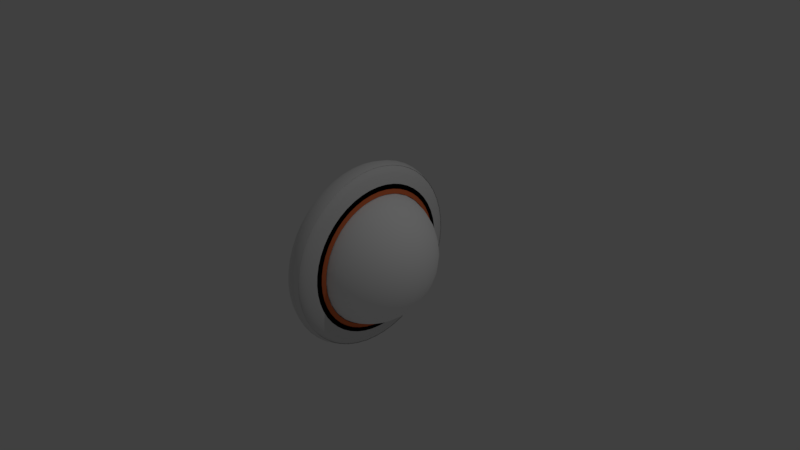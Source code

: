 # Source: circle5.blend  (saved by Blender 2.79.0; exported with 4.5.12 LTS)
import bpy
from mathutils import Matrix  # noqa: F401  (used for matrix-valued properties, if any)

bpy.ops.wm.read_factory_settings(use_empty=True)
scene = bpy.context.scene
scene.name = 'Scene'

# ---- collections
col_collection_1 = bpy.data.collections.new('Collection 1'); scene.collection.children.link(col_collection_1)

# ---- materials (node trees are filled in below, after node groups)
mat_material_005 = bpy.data.materials.new('Material.005')
mat_material_005.alpha_threshold = 0.0
mat_material_005.use_transparent_shadow = False
mat_material_005.roughness = 0.5
mat_material_004 = bpy.data.materials.new('Material.004')
mat_material_004.alpha_threshold = 0.0
mat_material_004.use_transparent_shadow = False
mat_material_004.diffuse_color = (0.0, 0.0, 0.0, 1.0)
mat_material_004.roughness = 0.5
mat_material_001 = bpy.data.materials.new('Material.001')
mat_material_001.alpha_threshold = 0.0
mat_material_001.use_transparent_shadow = False
mat_material_001.diffuse_color = (0.8, 0.1794, 0.06236, 1.0)
mat_material_001.roughness = 0.5
mat_material_002 = bpy.data.materials.new('Material.002')
mat_material_002.alpha_threshold = 0.0
mat_material_002.use_transparent_shadow = False
mat_material_002.diffuse_color = (1.0, 1.0, 1.0, 1.0)
mat_material_002.roughness = 0.5

# ---- material node trees

# ---- world
world_world = bpy.data.worlds.new('World'); scene.world = world_world
world_world.color = (0.05088, 0.05088, 0.05088)
world_world.use_sun_shadow = False
world_world.sun_shadow_jitter_overblur = 0.0
world_world.cycles.sampling_method = 'MANUAL'

# ---- cameras
cam_camera = bpy.data.cameras.new('Camera')
cam_camera.clip_end = 100.0
cam_camera.lens = 35.0
cam_camera.sensor_width = 32.0
cam_camera.sensor_height = 18.0
cam_camera.ortho_scale = 7.314
cam_camera.dof.focus_distance = 0.0
cam_camera.dof.aperture_fstop = 128.0

# ---- lights
light_lamp = bpy.data.lights.new('Lamp', 'POINT')
light_lamp.transmission_factor = 0.0
light_lamp.cutoff_distance = 30.0
light_lamp.energy = 100.0
light_lamp.shadow_buffer_clip_start = 1.001
light_lamp.shadow_soft_size = 0.1
light_lamp.shadow_maximum_resolution = 0.006
light_lamp.use_absolute_resolution = True

# ---- meshes
me_torus_006 = bpy.data.meshes.new('Torus.006')
me_torus_006.from_pydata([(1.25, 0.0, 0.0), (1.217, 0.0, 0.125), (1.125, 0.0, 0.2165), (1.0, 0.0, 0.25), (1.217, 0.0, -0.125), (1.239, 0.1632, 0.0), (1.206, 0.1588, 0.125), (1.115, 0.1468, 0.2165), (0.9914, 0.1305, 0.25), (1.206, 0.1588, -0.125), (1.207, 0.3235, 0.0), (1.175, 0.3149, 0.125), (1.087, 0.2912, 0.2165), (0.9659, 0.2588, 0.25), (1.175, 0.3149, -0.125), (1.155, 0.4784, 0.0), (1.124, 0.4655, 0.125), (1.039, 0.4305, 0.2165), (0.9239, 0.3827, 0.25), (1.124, 0.4655, -0.125), (1.083, 0.625, 0.0), (1.054, 0.6083, 0.125), (0.9743, 0.5625, 0.2165), (0.866, 0.5, 0.25), (1.054, 0.6083, -0.125), (0.9917, 0.761, 0.0), (0.9651, 0.7406, 0.125), (0.8925, 0.6849, 0.2165), (0.7934, 0.6088, 0.25), (0.9651, 0.7406, -0.125), (0.8839, 0.8839, 0.0), (0.8602, 0.8602, 0.125), (0.7955, 0.7955, 0.2165), (0.7071, 0.7071, 0.25), (0.8602, 0.8602, -0.125), (0.761, 0.9917, 0.0), (0.7406, 0.9651, 0.125), (0.6849, 0.8925, 0.2165), (0.6088, 0.7934, 0.25), (0.7406, 0.9651, -0.125), (0.625, 1.083, 0.0), (0.6083, 1.054, 0.125), (0.5625, 0.9743, 0.2165), (0.5, 0.866, 0.25), (0.6083, 1.054, -0.125), (0.4784, 1.155, 0.0), (0.4655, 1.124, 0.125), (0.4305, 1.039, 0.2165), (0.3827, 0.9239, 0.25), (0.4655, 1.124, -0.125), (0.3235, 1.207, 0.0), (0.3149, 1.175, 0.125), (0.2912, 1.087, 0.2165), (0.2588, 0.9659, 0.25), (0.3149, 1.175, -0.125), (0.1632, 1.239, 0.0), (0.1588, 1.206, 0.125), (0.1468, 1.115, 0.2165), (0.1305, 0.9914, 0.25), (0.1588, 1.206, -0.125), (9.437e-08, 1.25, 0.0), (9.184e-08, 1.217, 0.125), (8.494e-08, 1.125, 0.2165), (7.55e-08, 1.0, 0.25), (9.184e-08, 1.217, -0.125), (-0.1632, 1.239, 0.0), (-0.1588, 1.206, 0.125), (-0.1468, 1.115, 0.2165), (-0.1305, 0.9914, 0.25), (-0.1588, 1.206, -0.125), (-0.3235, 1.207, 0.0), (-0.3149, 1.175, 0.125), (-0.2912, 1.087, 0.2165), (-0.2588, 0.9659, 0.25), (-0.3149, 1.175, -0.125), (-0.4784, 1.155, 0.0), (-0.4655, 1.124, 0.125), (-0.4305, 1.039, 0.2165), (-0.3827, 0.9239, 0.25), (-0.4655, 1.124, -0.125), (-0.625, 1.083, 0.0), (-0.6083, 1.054, 0.125), (-0.5625, 0.9743, 0.2165), (-0.5, 0.866, 0.25), (-0.6083, 1.054, -0.125), (-0.761, 0.9917, 0.0), (-0.7406, 0.9651, 0.125), (-0.6849, 0.8925, 0.2165), (-0.6088, 0.7934, 0.25), (-0.7406, 0.9651, -0.125), (-0.8839, 0.8839, 0.0), (-0.8602, 0.8602, 0.125), (-0.7955, 0.7955, 0.2165), (-0.7071, 0.7071, 0.25), (-0.8602, 0.8602, -0.125), (-0.9917, 0.761, 0.0), (-0.9651, 0.7406, 0.125), (-0.8925, 0.6849, 0.2165), (-0.7934, 0.6088, 0.25), (-0.9651, 0.7406, -0.125), (-1.083, 0.625, 0.0), (-1.054, 0.6083, 0.125), (-0.9743, 0.5625, 0.2165), (-0.866, 0.5, 0.25), (-1.054, 0.6083, -0.125), (-1.155, 0.4784, 0.0), (-1.124, 0.4655, 0.125), (-1.039, 0.4305, 0.2165), (-0.9239, 0.3827, 0.25), (-1.124, 0.4655, -0.125), (-1.207, 0.3235, 0.0), (-1.175, 0.3149, 0.125), (-1.087, 0.2912, 0.2165), (-0.9659, 0.2588, 0.25), (-1.175, 0.3149, -0.125), (-1.239, 0.1632, 0.0), (-1.206, 0.1588, 0.125), (-1.115, 0.1468, 0.2165), (-0.9914, 0.1305, 0.25), (-1.206, 0.1588, -0.125), (-1.25, 1.093e-07, 0.0), (-1.217, 1.064e-07, 0.125), (-1.125, 9.835e-08, 0.2165), (-1.0, 8.742e-08, 0.25), (-1.217, 1.064e-07, -0.125), (-1.239, -0.1632, 0.0), (-1.206, -0.1588, 0.125), (-1.115, -0.1468, 0.2165), (-0.9914, -0.1305, 0.25), (-1.206, -0.1588, -0.125), (-1.207, -0.3235, 0.0), (-1.175, -0.3149, 0.125), (-1.087, -0.2912, 0.2165), (-0.9659, -0.2588, 0.25), (-1.175, -0.3149, -0.125), (-1.155, -0.4784, 0.0), (-1.124, -0.4655, 0.125), (-1.039, -0.4305, 0.2165), (-0.9239, -0.3827, 0.25), (-1.124, -0.4655, -0.125), (-1.083, -0.625, 0.0), (-1.054, -0.6083, 0.125), (-0.9743, -0.5625, 0.2165), (-0.866, -0.5, 0.25), (-1.054, -0.6083, -0.125), (-0.9917, -0.761, 0.0), (-0.9651, -0.7406, 0.125), (-0.8925, -0.6849, 0.2165), (-0.7934, -0.6088, 0.25), (-0.9651, -0.7406, -0.125), (-0.8839, -0.8839, 0.0), (-0.8602, -0.8602, 0.125), (-0.7955, -0.7955, 0.2165), (-0.7071, -0.7071, 0.25), (-0.8602, -0.8602, -0.125), (-0.761, -0.9917, 0.0), (-0.7406, -0.9651, 0.125), (-0.6849, -0.8925, 0.2165), (-0.6088, -0.7934, 0.25), (-0.7406, -0.9651, -0.125), (-0.625, -1.083, 0.0), (-0.6083, -1.054, 0.125), (-0.5625, -0.9743, 0.2165), (-0.5, -0.866, 0.25), (-0.6083, -1.054, -0.125), (-0.4784, -1.155, 0.0), (-0.4655, -1.124, 0.125), (-0.4305, -1.039, 0.2165), (-0.3827, -0.9239, 0.25), (-0.4655, -1.124, -0.125), (-0.3235, -1.207, 0.0), (-0.3149, -1.175, 0.125), (-0.2912, -1.087, 0.2165), (-0.2588, -0.9659, 0.25), (-0.3149, -1.175, -0.125), (-0.1632, -1.239, 0.0), (-0.1588, -1.206, 0.125), (-0.1468, -1.115, 0.2165), (-0.1305, -0.9914, 0.25), (-0.1588, -1.206, -0.125), (9.437e-08, -1.25, 0.0), (9.184e-08, -1.217, 0.125), (8.494e-08, -1.125, 0.2165), (7.55e-08, -1.0, 0.25), (9.184e-08, -1.217, -0.125), (0.1632, -1.239, 0.0), (0.1588, -1.206, 0.125), (0.1468, -1.115, 0.2165), (0.1305, -0.9914, 0.25), (0.1588, -1.206, -0.125), (0.3235, -1.207, 0.0), (0.3149, -1.175, 0.125), (0.2912, -1.087, 0.2165), (0.2588, -0.9659, 0.25), (0.3149, -1.175, -0.125), (0.4784, -1.155, 0.0), (0.4655, -1.124, 0.125), (0.4305, -1.039, 0.2165), (0.3827, -0.9239, 0.25), (0.4655, -1.124, -0.125), (0.625, -1.083, 0.0), (0.6083, -1.054, 0.125), (0.5625, -0.9743, 0.2165), (0.5, -0.866, 0.25), (0.6083, -1.054, -0.125), (0.761, -0.9917, 0.0), (0.7406, -0.9651, 0.125), (0.6849, -0.8925, 0.2165), (0.6088, -0.7934, 0.25), (0.7406, -0.9651, -0.125), (0.8839, -0.8839, 0.0), (0.8602, -0.8602, 0.125), (0.7955, -0.7955, 0.2165), (0.7071, -0.7071, 0.25), (0.8602, -0.8602, -0.125), (0.9917, -0.761, 0.0), (0.9651, -0.7406, 0.125), (0.8925, -0.6849, 0.2165), (0.7934, -0.6088, 0.25), (0.9651, -0.7406, -0.125), (1.083, -0.625, 0.0), (1.054, -0.6083, 0.125), (0.9743, -0.5625, 0.2165), (0.866, -0.5, 0.25), (1.054, -0.6083, -0.125), (1.155, -0.4784, 0.0), (1.124, -0.4655, 0.125), (1.039, -0.4305, 0.2165), (0.9239, -0.3827, 0.25), (1.124, -0.4655, -0.125), (1.207, -0.3235, 0.0), (1.175, -0.3149, 0.125), (1.087, -0.2912, 0.2165), (0.9659, -0.2588, 0.25), (1.175, -0.3149, -0.125), (1.239, -0.1632, 0.0), (1.206, -0.1588, 0.125), (1.115, -0.1468, 0.2165), (0.9914, -0.1305, 0.25), (1.206, -0.1588, -0.125), (1.175, 0.0, 0.0), (1.144, 0.0, 0.1333), (1.058, 0.0, 0.2309), (0.94, 0.0, 0.2667), (1.144, 0.0, -0.1333), (1.165, 0.1534, 0.0), (1.134, 0.1493, 0.1333), (1.048, 0.138, 0.2309), (0.932, 0.1227, 0.2667), (1.134, 0.1493, -0.1333), (1.135, 0.3041, 0.0), (1.105, 0.296, 0.1333), (1.021, 0.2737, 0.2309), (0.908, 0.2433, 0.2667), (1.105, 0.296, -0.1333), (1.086, 0.4497, 0.0), (1.056, 0.4376, 0.1333), (0.977, 0.4047, 0.2309), (0.8684, 0.3597, 0.2667), (1.056, 0.4376, -0.1333), (1.018, 0.5875, 0.0), (0.9903, 0.5718, 0.1333), (0.9158, 0.5288, 0.2309), (0.8141, 0.47, 0.2667), (0.9903, 0.5718, -0.1333), (0.9322, 0.7153, 0.0), (0.9072, 0.6961, 0.1333), (0.839, 0.6438, 0.2309), (0.7458, 0.5722, 0.2667), (0.9072, 0.6961, -0.1333), (0.8309, 0.8309, 0.0), (0.8086, 0.8086, 0.1333), (0.7478, 0.7478, 0.2309), (0.6647, 0.6647, 0.2667), (0.8086, 0.8086, -0.1333), (0.7153, 0.9322, 0.0), (0.6961, 0.9072, 0.1333), (0.6438, 0.839, 0.2309), (0.5722, 0.7458, 0.2667), (0.6961, 0.9072, -0.1333), (0.5875, 1.018, 0.0), (0.5718, 0.9903, 0.1333), (0.5287, 0.9158, 0.2309), (0.47, 0.8141, 0.2667), (0.5718, 0.9903, -0.1333), (0.4497, 1.086, 0.0), (0.4376, 1.056, 0.1333), (0.4047, 0.977, 0.2309), (0.3597, 0.8684, 0.2667), (0.4376, 1.056, -0.1333), (0.3041, 1.135, 0.0), (0.296, 1.105, 0.1333), (0.2737, 1.021, 0.2309), (0.2433, 0.908, 0.2667), (0.296, 1.105, -0.1333), (0.1534, 1.165, 0.0), (0.1493, 1.134, 0.1333), (0.138, 1.048, 0.2309), (0.1227, 0.932, 0.2667), (0.1493, 1.134, -0.1333), (8.871e-08, 1.175, 0.0), (8.633e-08, 1.144, 0.1333), (7.984e-08, 1.058, 0.2309), (7.097e-08, 0.94, 0.2667), (8.633e-08, 1.144, -0.1333), (-0.1534, 1.165, 0.0), (-0.1493, 1.134, 0.1333), (-0.138, 1.048, 0.2309), (-0.1227, 0.932, 0.2667), (-0.1493, 1.134, -0.1333), (-0.3041, 1.135, 0.0), (-0.296, 1.105, 0.1333), (-0.2737, 1.021, 0.2309), (-0.2433, 0.908, 0.2667), (-0.296, 1.105, -0.1333), (-0.4497, 1.086, 0.0), (-0.4376, 1.056, 0.1333), (-0.4047, 0.977, 0.2309), (-0.3597, 0.8684, 0.2667), (-0.4376, 1.056, -0.1333), (-0.5875, 1.018, 0.0), (-0.5718, 0.9903, 0.1333), (-0.5287, 0.9158, 0.2309), (-0.47, 0.8141, 0.2667), (-0.5718, 0.9903, -0.1333), (-0.7153, 0.9322, 0.0), (-0.6961, 0.9072, 0.1333), (-0.6438, 0.839, 0.2309), (-0.5722, 0.7458, 0.2667), (-0.6961, 0.9072, -0.1333), (-0.8309, 0.8309, 0.0), (-0.8086, 0.8086, 0.1333), (-0.7478, 0.7478, 0.2309), (-0.6647, 0.6647, 0.2667), (-0.8086, 0.8086, -0.1333), (-0.9322, 0.7153, 0.0), (-0.9072, 0.6961, 0.1333), (-0.839, 0.6438, 0.2309), (-0.7458, 0.5722, 0.2667), (-0.9072, 0.6961, -0.1333), (-1.018, 0.5875, 0.0), (-0.9903, 0.5718, 0.1333), (-0.9158, 0.5288, 0.2309), (-0.8141, 0.47, 0.2667), (-0.9903, 0.5718, -0.1333), (-1.086, 0.4497, 0.0), (-1.056, 0.4376, 0.1333), (-0.977, 0.4047, 0.2309), (-0.8684, 0.3597, 0.2667), (-1.056, 0.4376, -0.1333), (-1.135, 0.3041, 0.0), (-1.105, 0.296, 0.1333), (-1.021, 0.2737, 0.2309), (-0.908, 0.2433, 0.2667), (-1.105, 0.296, -0.1333), (-1.165, 0.1534, 0.0), (-1.134, 0.1493, 0.1333), (-1.048, 0.138, 0.2309), (-0.932, 0.1227, 0.2667), (-1.134, 0.1493, -0.1333), (-1.175, 1.027e-07, 0.0), (-1.144, 9.997e-08, 0.1333), (-1.058, 9.245e-08, 0.2309), (-0.94, 8.218e-08, 0.2667), (-1.144, 9.997e-08, -0.1333), (-1.165, -0.1534, 0.0), (-1.134, -0.1493, 0.1333), (-1.048, -0.138, 0.2309), (-0.932, -0.1227, 0.2667), (-1.134, -0.1493, -0.1333), (-1.135, -0.3041, 0.0), (-1.105, -0.296, 0.1333), (-1.021, -0.2737, 0.2309), (-0.908, -0.2433, 0.2667), (-1.105, -0.296, -0.1333), (-1.086, -0.4497, 0.0), (-1.056, -0.4376, 0.1333), (-0.977, -0.4047, 0.2309), (-0.8684, -0.3597, 0.2667), (-1.056, -0.4376, -0.1333), (-1.018, -0.5875, 0.0), (-0.9903, -0.5718, 0.1333), (-0.9158, -0.5287, 0.2309), (-0.8141, -0.47, 0.2667), (-0.9903, -0.5718, -0.1333), (-0.9322, -0.7153, 0.0), (-0.9072, -0.6961, 0.1333), (-0.839, -0.6438, 0.2309), (-0.7458, -0.5722, 0.2667), (-0.9072, -0.6961, -0.1333), (-0.8309, -0.8309, 0.0), (-0.8086, -0.8086, 0.1333), (-0.7478, -0.7478, 0.2309), (-0.6647, -0.6647, 0.2667), (-0.8086, -0.8086, -0.1333), (-0.7153, -0.9322, 0.0), (-0.6961, -0.9072, 0.1333), (-0.6438, -0.839, 0.2309), (-0.5722, -0.7458, 0.2667), (-0.6961, -0.9072, -0.1333), (-0.5875, -1.018, 0.0), (-0.5718, -0.9903, 0.1333), (-0.5287, -0.9158, 0.2309), (-0.47, -0.8141, 0.2667), (-0.5718, -0.9903, -0.1333), (-0.4497, -1.086, 0.0), (-0.4376, -1.056, 0.1333), (-0.4047, -0.977, 0.2309), (-0.3597, -0.8684, 0.2667), (-0.4376, -1.056, -0.1333), (-0.3041, -1.135, 0.0), (-0.296, -1.105, 0.1333), (-0.2737, -1.021, 0.2309), (-0.2433, -0.908, 0.2667), (-0.296, -1.105, -0.1333), (-0.1534, -1.165, 0.0), (-0.1493, -1.134, 0.1333), (-0.138, -1.048, 0.2309), (-0.1227, -0.932, 0.2667), (-0.1493, -1.134, -0.1333), (8.871e-08, -1.175, 0.0), (8.633e-08, -1.144, 0.1333), (7.984e-08, -1.058, 0.2309), (7.097e-08, -0.94, 0.2667), (8.633e-08, -1.144, -0.1333), (0.1534, -1.165, 0.0), (0.1493, -1.134, 0.1333), (0.138, -1.048, 0.2309), (0.1227, -0.932, 0.2667), (0.1493, -1.134, -0.1333), (0.3041, -1.135, 0.0), (0.296, -1.105, 0.1333), (0.2737, -1.021, 0.2309), (0.2433, -0.908, 0.2667), (0.296, -1.105, -0.1333), (0.4497, -1.086, 0.0), (0.4376, -1.056, 0.1333), (0.4047, -0.977, 0.2309), (0.3597, -0.8684, 0.2667), (0.4376, -1.056, -0.1333), (0.5875, -1.018, 0.0), (0.5718, -0.9903, 0.1333), (0.5287, -0.9158, 0.2309), (0.47, -0.8141, 0.2667), (0.5718, -0.9903, -0.1333), (0.7153, -0.9322, 0.0), (0.6961, -0.9072, 0.1333), (0.6438, -0.839, 0.2309), (0.5722, -0.7458, 0.2667), (0.6961, -0.9072, -0.1333), (0.8309, -0.8309, 0.0), (0.8086, -0.8086, 0.1333), (0.7478, -0.7478, 0.2309), (0.6647, -0.6647, 0.2667), (0.8086, -0.8086, -0.1333), (0.9322, -0.7153, 0.0), (0.9072, -0.6961, 0.1333), (0.839, -0.6438, 0.2309), (0.7458, -0.5722, 0.2667), (0.9072, -0.6961, -0.1333), (1.018, -0.5875, 0.0), (0.9903, -0.5718, 0.1333), (0.9158, -0.5288, 0.2309), (0.8141, -0.47, 0.2667), (0.9903, -0.5718, -0.1333), (1.086, -0.4497, 0.0), (1.056, -0.4376, 0.1333), (0.977, -0.4047, 0.2309), (0.8684, -0.3597, 0.2667), (1.056, -0.4376, -0.1333), (1.135, -0.3041, 0.0), (1.105, -0.296, 0.1333), (1.021, -0.2737, 0.2309), (0.908, -0.2433, 0.2667), (1.105, -0.296, -0.1333), (1.165, -0.1534, 0.0), (1.134, -0.1493, 0.1333), (1.048, -0.138, 0.2309), (0.932, -0.1227, 0.2667), (1.134, -0.1493, -0.1333), (1.1, 0.0, -4.441e-15), (1.071, 0.0, 0.1417), (0.99, 0.0, 0.2454), (0.88, 0.0, 0.2833), (1.071, 0.0, -0.1417), (1.091, 0.1436, -4.403e-15), (1.061, 0.1397, 0.1417), (0.9815, 0.1292, 0.2454), (0.8725, 0.1149, 0.2833), (1.061, 0.1397, -0.1417), (1.063, 0.2847, -4.29e-15), (1.034, 0.2771, 0.1417), (0.9563, 0.2562, 0.2454), (0.85, 0.2278, 0.2833), (1.034, 0.2771, -0.1417), (1.016, 0.421, -4.103e-15), (0.989, 0.4097, 0.1417), (0.9146, 0.3789, 0.2454), (0.813, 0.3368, 0.2833), (0.989, 0.4097, -0.1417), (0.9526, 0.55, -3.846e-15), (0.9271, 0.5353, 0.1417), (0.8574, 0.495, 0.2454), (0.7621, 0.44, 0.2833), (0.9271, 0.5353, -0.1417), (0.8727, 0.6696, -3.523e-15), (0.8493, 0.6517, 0.1417), (0.7854, 0.6027, 0.2454), (0.6982, 0.5357, 0.2833), (0.8493, 0.6517, -0.1417), (0.7778, 0.7778, -3.14e-15), (0.757, 0.757, 0.1417), (0.7, 0.7, 0.2454), (0.6223, 0.6223, 0.2833), (0.757, 0.757, -0.1417), (0.6696, 0.8727, -2.703e-15), (0.6517, 0.8493, 0.1417), (0.6027, 0.7854, 0.2454), (0.5357, 0.6982, 0.2833), (0.6517, 0.8493, -0.1417), (0.55, 0.9526, -2.22e-15), (0.5353, 0.9271, 0.1417), (0.495, 0.8574, 0.2454), (0.44, 0.7621, 0.2833), (0.5353, 0.9271, -0.1417), (0.421, 1.016, -1.699e-15), (0.4097, 0.989, 0.1417), (0.3789, 0.9146, 0.2454), (0.3368, 0.813, 0.2833), (0.4097, 0.989, -0.1417), (0.2847, 1.063, -1.149e-15), (0.2771, 1.034, 0.1417), (0.2562, 0.9563, 0.2454), (0.2278, 0.85, 0.2833), (0.2771, 1.034, -0.1417), (0.1436, 1.091, -5.797e-16), (0.1397, 1.061, 0.1417), (0.1292, 0.9815, 0.2454), (0.1149, 0.8725, 0.2833), (0.1397, 1.061, -0.1417), (8.305e-08, 1.1, -3.353e-22), (8.082e-08, 1.071, 0.1417), (7.474e-08, 0.99, 0.2454), (6.644e-08, 0.88, 0.2833), (8.082e-08, 1.071, -0.1417), (-0.1436, 1.091, 5.797e-16), (-0.1397, 1.061, 0.1417), (-0.1292, 0.9815, 0.2454), (-0.1149, 0.8725, 0.2833), (-0.1397, 1.061, -0.1417), (-0.2847, 1.063, 1.149e-15), (-0.2771, 1.034, 0.1417), (-0.2562, 0.9563, 0.2454), (-0.2278, 0.85, 0.2833), (-0.2771, 1.034, -0.1417), (-0.421, 1.016, 1.699e-15), (-0.4097, 0.989, 0.1417), (-0.3789, 0.9146, 0.2454), (-0.3368, 0.813, 0.2833), (-0.4097, 0.989, -0.1417), (-0.55, 0.9526, 2.22e-15), (-0.5353, 0.9271, 0.1417), (-0.495, 0.8574, 0.2454), (-0.44, 0.7621, 0.2833), (-0.5353, 0.9271, -0.1417), (-0.6696, 0.8727, 2.703e-15), (-0.6517, 0.8493, 0.1417), (-0.6027, 0.7854, 0.2454), (-0.5357, 0.6982, 0.2833), (-0.6517, 0.8493, -0.1417), (-0.7778, 0.7778, 3.14e-15), (-0.757, 0.757, 0.1417), (-0.7, 0.7, 0.2454), (-0.6223, 0.6223, 0.2833), (-0.757, 0.757, -0.1417), (-0.8727, 0.6696, 3.523e-15), (-0.8493, 0.6517, 0.1417), (-0.7854, 0.6027, 0.2454), (-0.6982, 0.5357, 0.2833), (-0.8493, 0.6517, -0.1417), (-0.9526, 0.55, 3.846e-15), (-0.9271, 0.5353, 0.1417), (-0.8574, 0.495, 0.2454), (-0.7621, 0.44, 0.2833), (-0.9271, 0.5353, -0.1417), (-1.016, 0.421, 4.103e-15), (-0.989, 0.4097, 0.1417), (-0.9146, 0.3789, 0.2454), (-0.813, 0.3368, 0.2833), (-0.989, 0.4097, -0.1417), (-1.063, 0.2847, 4.29e-15), (-1.034, 0.2771, 0.1417), (-0.9563, 0.2562, 0.2454), (-0.85, 0.2278, 0.2833), (-1.034, 0.2771, -0.1417), (-1.091, 0.1436, 4.403e-15), (-1.061, 0.1397, 0.1417), (-0.9815, 0.1292, 0.2454), (-0.8725, 0.1149, 0.2833), (-1.061, 0.1397, -0.1417), (-1.1, 9.617e-08, 4.441e-15), (-1.071, 9.359e-08, 0.1417), (-0.99, 8.655e-08, 0.2454), (-0.88, 7.693e-08, 0.2833), (-1.071, 9.359e-08, -0.1417), (-1.091, -0.1436, 4.403e-15), (-1.061, -0.1397, 0.1417), (-0.9815, -0.1292, 0.2454), (-0.8725, -0.1149, 0.2833), (-1.061, -0.1397, -0.1417), (-1.063, -0.2847, 4.29e-15), (-1.034, -0.2771, 0.1417), (-0.9563, -0.2562, 0.2454), (-0.85, -0.2278, 0.2833), (-1.034, -0.2771, -0.1417), (-1.016, -0.421, 4.103e-15), (-0.989, -0.4097, 0.1417), (-0.9146, -0.3789, 0.2454), (-0.813, -0.3368, 0.2833), (-0.989, -0.4097, -0.1417), (-0.9526, -0.55, 3.846e-15), (-0.9271, -0.5353, 0.1417), (-0.8574, -0.495, 0.2454), (-0.7621, -0.44, 0.2833), (-0.9271, -0.5353, -0.1417), (-0.8727, -0.6696, 3.523e-15), (-0.8493, -0.6517, 0.1417), (-0.7854, -0.6027, 0.2454), (-0.6982, -0.5357, 0.2833), (-0.8493, -0.6517, -0.1417), (-0.7778, -0.7778, 3.14e-15), (-0.757, -0.757, 0.1417), (-0.7, -0.7, 0.2454), (-0.6223, -0.6223, 0.2833), (-0.757, -0.757, -0.1417), (-0.6696, -0.8727, 2.703e-15), (-0.6517, -0.8493, 0.1417), (-0.6027, -0.7854, 0.2454), (-0.5357, -0.6982, 0.2833), (-0.6517, -0.8493, -0.1417), (-0.55, -0.9526, 2.22e-15), (-0.5353, -0.9271, 0.1417), (-0.495, -0.8574, 0.2454), (-0.44, -0.7621, 0.2833), (-0.5353, -0.9271, -0.1417), (-0.421, -1.016, 1.699e-15), (-0.4097, -0.989, 0.1417), (-0.3789, -0.9146, 0.2454), (-0.3368, -0.813, 0.2833), (-0.4097, -0.989, -0.1417), (-0.2847, -1.063, 1.149e-15), (-0.2771, -1.034, 0.1417), (-0.2562, -0.9563, 0.2454), (-0.2278, -0.85, 0.2833), (-0.2771, -1.034, -0.1417), (-0.1436, -1.091, 5.797e-16), (-0.1397, -1.061, 0.1417), (-0.1292, -0.9815, 0.2454), (-0.1149, -0.8725, 0.2833), (-0.1397, -1.061, -0.1417), (8.305e-08, -1.1, -3.353e-22), (8.082e-08, -1.071, 0.1417), (7.474e-08, -0.99, 0.2454), (6.644e-08, -0.88, 0.2833), (8.082e-08, -1.071, -0.1417), (0.1436, -1.091, -5.797e-16), (0.1397, -1.061, 0.1417), (0.1292, -0.9815, 0.2454), (0.1149, -0.8725, 0.2833), (0.1397, -1.061, -0.1417), (0.2847, -1.063, -1.149e-15), (0.2771, -1.034, 0.1417), (0.2562, -0.9563, 0.2454), (0.2278, -0.85, 0.2833), (0.2771, -1.034, -0.1417), (0.421, -1.016, -1.699e-15), (0.4097, -0.989, 0.1417), (0.3789, -0.9146, 0.2454), (0.3368, -0.813, 0.2833), (0.4097, -0.989, -0.1417), (0.55, -0.9526, -2.22e-15), (0.5353, -0.9271, 0.1417), (0.495, -0.8574, 0.2454), (0.44, -0.7621, 0.2833), (0.5353, -0.9271, -0.1417), (0.6696, -0.8727, -2.703e-15), (0.6517, -0.8493, 0.1417), (0.6027, -0.7854, 0.2454), (0.5357, -0.6982, 0.2833), (0.6517, -0.8493, -0.1417), (0.7778, -0.7778, -3.14e-15), (0.757, -0.757, 0.1417), (0.7, -0.7, 0.2454), (0.6223, -0.6223, 0.2833), (0.757, -0.757, -0.1417), (0.8727, -0.6696, -3.523e-15), (0.8493, -0.6517, 0.1417), (0.7854, -0.6027, 0.2454), (0.6982, -0.5357, 0.2833), (0.8493, -0.6517, -0.1417), (0.9526, -0.55, -3.846e-15), (0.9271, -0.5353, 0.1417), (0.8574, -0.495, 0.2454), (0.7621, -0.44, 0.2833), (0.9271, -0.5353, -0.1417), (1.016, -0.421, -4.103e-15), (0.989, -0.4097, 0.1417), (0.9146, -0.3789, 0.2454), (0.813, -0.3368, 0.2833), (0.989, -0.4097, -0.1417), (1.063, -0.2847, -4.29e-15), (1.034, -0.2771, 0.1417), (0.9563, -0.2562, 0.2454), (0.85, -0.2278, 0.2833), (1.034, -0.2771, -0.1417), (1.091, -0.1436, -4.403e-15), (1.061, -0.1397, 0.1417), (0.9815, -0.1292, 0.2454), (0.8725, -0.1149, 0.2833), (1.061, -0.1397, -0.1417), (1.25, 6.995e-10, 0.01067), (1.217, -7.496e-09, -0.1143), (1.125, -1.35e-08, -0.2058), (1.0, -1.569e-08, -0.2393), (1.217, 8.895e-09, 0.1357), (1.239, -0.1632, 0.01067), (1.206, -0.1588, -0.1143), (1.115, -0.1468, -0.2058), (0.9914, -0.1305, -0.2393), (1.206, -0.1588, 0.1357), (1.207, -0.3235, 0.01067), (1.175, -0.3149, -0.1143), (1.087, -0.2912, -0.2058), (0.9659, -0.2588, -0.2393), (1.175, -0.3149, 0.1357), (1.155, -0.4784, 0.01067), (1.124, -0.4655, -0.1143), (1.039, -0.4305, -0.2058), (0.9239, -0.3827, -0.2393), (1.124, -0.4655, 0.1357), (1.083, -0.625, 0.01067), (1.054, -0.6083, -0.1143), (0.9743, -0.5625, -0.2058), (0.866, -0.5, -0.2393), (1.054, -0.6083, 0.1357), (0.9917, -0.761, 0.01067), (0.9651, -0.7406, -0.1143), (0.8925, -0.6849, -0.2058), (0.7934, -0.6088, -0.2393), (0.9651, -0.7406, 0.1357), (0.8839, -0.8839, 0.01067), (0.8602, -0.8602, -0.1143), (0.7955, -0.7955, -0.2058), (0.7071, -0.7071, -0.2393), (0.8602, -0.8602, 0.1357), (0.761, -0.9917, 0.01067), (0.7406, -0.9651, -0.1143), (0.6849, -0.8925, -0.2058), (0.6088, -0.7934, -0.2393), (0.7406, -0.9651, 0.1357), (0.625, -1.083, 0.01067), (0.6083, -1.054, -0.1143), (0.5625, -0.9743, -0.2058), (0.5, -0.866, -0.2393), (0.6083, -1.054, 0.1357), (0.4784, -1.155, 0.01067), (0.4655, -1.124, -0.1143), (0.4305, -1.039, -0.2058), (0.3827, -0.9239, -0.2393), (0.4655, -1.124, 0.1357), (0.3235, -1.207, 0.01067), (0.3149, -1.175, -0.1143), (0.2912, -1.087, -0.2058), (0.2588, -0.9659, -0.2393), (0.3149, -1.175, 0.1357), (0.1632, -1.239, 0.01067), (0.1588, -1.206, -0.1143), (0.1468, -1.115, -0.2058), (0.1305, -0.9914, -0.2393), (0.1588, -1.206, 0.1357), (9.472e-08, -1.25, 0.01067), (9.219e-08, -1.217, -0.1143), (8.528e-08, -1.125, -0.2058), (7.585e-08, -1.0, -0.2393), (9.219e-08, -1.217, 0.1357), (-0.1632, -1.239, 0.01067), (-0.1588, -1.206, -0.1143), (-0.1468, -1.115, -0.2058), (-0.1305, -0.9914, -0.2393), (-0.1588, -1.206, 0.1357), (-0.3235, -1.207, 0.01067), (-0.3149, -1.175, -0.1143), (-0.2912, -1.087, -0.2058), (-0.2588, -0.9659, -0.2393), (-0.3149, -1.175, 0.1357), (-0.4784, -1.155, 0.01067), (-0.4655, -1.124, -0.1143), (-0.4305, -1.039, -0.2058), (-0.3827, -0.9239, -0.2393), (-0.4655, -1.124, 0.1357), (-0.625, -1.083, 0.01067), (-0.6083, -1.054, -0.1143), (-0.5625, -0.9743, -0.2058), (-0.5, -0.866, -0.2393), (-0.6083, -1.054, 0.1357), (-0.761, -0.9917, 0.01067), (-0.7406, -0.9651, -0.1143), (-0.6849, -0.8925, -0.2058), (-0.6088, -0.7934, -0.2393), (-0.7406, -0.9651, 0.1357), (-0.8839, -0.8839, 0.01067), (-0.8602, -0.8602, -0.1143), (-0.7955, -0.7955, -0.2058), (-0.7071, -0.7071, -0.2393), (-0.8602, -0.8602, 0.1357), (-0.9917, -0.761, 0.01067), (-0.9651, -0.7406, -0.1143), (-0.8925, -0.6849, -0.2058), (-0.7934, -0.6088, -0.2393), (-0.9651, -0.7406, 0.1357), (-1.083, -0.625, 0.01067), (-1.054, -0.6083, -0.1143), (-0.9743, -0.5625, -0.2058), (-0.866, -0.5, -0.2393), (-1.054, -0.6083, 0.1357), (-1.155, -0.4784, 0.01067), (-1.124, -0.4655, -0.1143), (-1.039, -0.4305, -0.2058), (-0.9239, -0.3827, -0.2393), (-1.124, -0.4655, 0.1357), (-1.207, -0.3235, 0.01067), (-1.175, -0.3149, -0.1143), (-1.087, -0.2912, -0.2058), (-0.9659, -0.2588, -0.2393), (-1.175, -0.3149, 0.1357), (-1.239, -0.1632, 0.01067), (-1.206, -0.1588, -0.1143), (-1.115, -0.1468, -0.2058), (-0.9914, -0.1305, -0.2393), (-1.206, -0.1588, 0.1357), (-1.25, -1.086e-07, 0.01067), (-1.217, -1.138e-07, -0.1143), (-1.125, -1.118e-07, -0.2058), (-1.0, -1.031e-07, -0.2393), (-1.217, -9.745e-08, 0.1357), (-1.239, 0.1632, 0.01067), (-1.206, 0.1588, -0.1143), (-1.115, 0.1468, -0.2058), (-0.9914, 0.1305, -0.2393), (-1.206, 0.1588, 0.1357), (-1.207, 0.3235, 0.01067), (-1.175, 0.3149, -0.1143), (-1.087, 0.2912, -0.2058), (-0.9659, 0.2588, -0.2393), (-1.175, 0.3149, 0.1357), (-1.155, 0.4784, 0.01067), (-1.124, 0.4655, -0.1143), (-1.039, 0.4305, -0.2058), (-0.9239, 0.3827, -0.2393), (-1.124, 0.4655, 0.1357), (-1.083, 0.625, 0.01067), (-1.054, 0.6083, -0.1143), (-0.9743, 0.5625, -0.2058), (-0.866, 0.5, -0.2393), (-1.054, 0.6083, 0.1357), (-0.9917, 0.761, 0.01067), (-0.9651, 0.7406, -0.1143), (-0.8925, 0.6849, -0.2058), (-0.7934, 0.6088, -0.2393), (-0.9651, 0.7406, 0.1357), (-0.8839, 0.8839, 0.01067), (-0.8602, 0.8602, -0.1143), (-0.7955, 0.7955, -0.2058), (-0.7071, 0.7071, -0.2393), (-0.8602, 0.8602, 0.1357), (-0.761, 0.9917, 0.01067), (-0.7406, 0.9651, -0.1143), (-0.6849, 0.8925, -0.2058), (-0.6088, 0.7934, -0.2393), (-0.7406, 0.9651, 0.1357), (-0.625, 1.083, 0.01067), (-0.6083, 1.054, -0.1143), (-0.5625, 0.9743, -0.2058), (-0.5, 0.866, -0.2393), (-0.6083, 1.054, 0.1357), (-0.4784, 1.155, 0.01067), (-0.4655, 1.124, -0.1143), (-0.4305, 1.039, -0.2058), (-0.3827, 0.9239, -0.2393), (-0.4655, 1.124, 0.1357), (-0.3235, 1.207, 0.01067), (-0.3149, 1.175, -0.1143), (-0.2912, 1.087, -0.2058), (-0.2588, 0.9659, -0.2393), (-0.3149, 1.175, 0.1357), (-0.1632, 1.239, 0.01067), (-0.1588, 1.206, -0.1143), (-0.1468, 1.115, -0.2058), (-0.1305, 0.9914, -0.2393), (-0.1588, 1.206, 0.1357), (9.472e-08, 1.25, 0.01067), (9.219e-08, 1.217, -0.1143), (8.528e-08, 1.125, -0.2058), (7.585e-08, 1.0, -0.2393), (9.219e-08, 1.217, 0.1357), (0.1632, 1.239, 0.01067), (0.1588, 1.206, -0.1143), (0.1468, 1.115, -0.2058), (0.1305, 0.9914, -0.2393), (0.1588, 1.206, 0.1357), (0.3235, 1.207, 0.01067), (0.3149, 1.175, -0.1143), (0.2912, 1.087, -0.2058), (0.2588, 0.9659, -0.2393), (0.3149, 1.175, 0.1357), (0.4784, 1.155, 0.01067), (0.4655, 1.124, -0.1143), (0.4305, 1.039, -0.2058), (0.3827, 0.9239, -0.2393), (0.4655, 1.124, 0.1357), (0.625, 1.083, 0.01067), (0.6083, 1.054, -0.1143), (0.5625, 0.9743, -0.2058), (0.5, 0.866, -0.2393), (0.6083, 1.054, 0.1357), (0.761, 0.9917, 0.01067), (0.7406, 0.9651, -0.1143), (0.6849, 0.8925, -0.2058), (0.6088, 0.7934, -0.2393), (0.7406, 0.9651, 0.1357), (0.8839, 0.8839, 0.01067), (0.8602, 0.8602, -0.1143), (0.7955, 0.7955, -0.2058), (0.7071, 0.7071, -0.2393), (0.8602, 0.8602, 0.1357), (0.9917, 0.761, 0.01067), (0.9651, 0.7406, -0.1143), (0.8925, 0.6849, -0.2058), (0.7934, 0.6088, -0.2393), (0.9651, 0.7406, 0.1357), (1.083, 0.625, 0.01067), (1.054, 0.6083, -0.1143), (0.9743, 0.5625, -0.2058), (0.866, 0.5, -0.2393), (1.054, 0.6083, 0.1357), (1.155, 0.4784, 0.01067), (1.124, 0.4655, -0.1143), (1.039, 0.4305, -0.2058), (0.9239, 0.3827, -0.2393), (1.124, 0.4655, 0.1357), (1.207, 0.3235, 0.01067), (1.175, 0.3149, -0.1143), (1.087, 0.2912, -0.2058), (0.9659, 0.2588, -0.2393), (1.175, 0.3149, 0.1357), (1.239, 0.1632, 0.01067), (1.206, 0.1588, -0.1143), (1.115, 0.1468, -0.2058), (0.9914, 0.1305, -0.2393), (1.206, 0.1588, 0.1357), (1.175, 6.995e-10, 0.01067), (1.144, -8.043e-09, -0.1227), (1.058, -1.444e-08, -0.2203), (0.94, -1.679e-08, -0.256), (1.144, 9.442e-09, 0.144), (1.165, -0.1534, 0.01067), (1.134, -0.1493, -0.1227), (1.048, -0.138, -0.2203), (0.932, -0.1227, -0.256), (1.134, -0.1493, 0.144), (1.135, -0.3041, 0.01067), (1.105, -0.296, -0.1227), (1.021, -0.2737, -0.2203), (0.908, -0.2433, -0.256), (1.105, -0.296, 0.144), (1.086, -0.4497, 0.01067), (1.056, -0.4376, -0.1227), (0.977, -0.4047, -0.2203), (0.8684, -0.3597, -0.256), (1.056, -0.4376, 0.144), (1.018, -0.5875, 0.01067), (0.9903, -0.5718, -0.1227), (0.9158, -0.5288, -0.2203), (0.8141, -0.47, -0.256), (0.9903, -0.5718, 0.144), (0.9322, -0.7153, 0.01067), (0.9072, -0.6961, -0.1227), (0.839, -0.6438, -0.2203), (0.7458, -0.5722, -0.256), (0.9072, -0.6961, 0.144), (0.8309, -0.8309, 0.01067), (0.8086, -0.8086, -0.1227), (0.7478, -0.7478, -0.2203), (0.6647, -0.6647, -0.256), (0.8086, -0.8086, 0.144), (0.7153, -0.9322, 0.01067), (0.6961, -0.9072, -0.1227), (0.6438, -0.839, -0.2203), (0.5722, -0.7458, -0.256), (0.6961, -0.9072, 0.144), (0.5875, -1.018, 0.01067), (0.5718, -0.9903, -0.1227), (0.5287, -0.9158, -0.2203), (0.47, -0.8141, -0.256), (0.5718, -0.9903, 0.144), (0.4497, -1.086, 0.01067), (0.4376, -1.056, -0.1227), (0.4047, -0.977, -0.2203), (0.3597, -0.8684, -0.256), (0.4376, -1.056, 0.144), (0.3041, -1.135, 0.01067), (0.296, -1.105, -0.1227), (0.2737, -1.021, -0.2203), (0.2433, -0.908, -0.256), (0.296, -1.105, 0.144), (0.1534, -1.165, 0.01067), (0.1493, -1.134, -0.1227), (0.138, -1.048, -0.2203), (0.1227, -0.932, -0.256), (0.1493, -1.134, 0.144), (8.906e-08, -1.175, 0.01067), (8.668e-08, -1.144, -0.1227), (8.019e-08, -1.058, -0.2203), (7.132e-08, -0.94, -0.256), (8.668e-08, -1.144, 0.144), (-0.1534, -1.165, 0.01067), (-0.1493, -1.134, -0.1227), (-0.138, -1.048, -0.2203), (-0.1227, -0.932, -0.256), (-0.1493, -1.134, 0.144), (-0.3041, -1.135, 0.01067), (-0.296, -1.105, -0.1227), (-0.2737, -1.021, -0.2203), (-0.2433, -0.908, -0.256), (-0.296, -1.105, 0.144), (-0.4497, -1.086, 0.01067), (-0.4376, -1.056, -0.1227), (-0.4047, -0.977, -0.2203), (-0.3597, -0.8684, -0.256), (-0.4376, -1.056, 0.144), (-0.5875, -1.018, 0.01067), (-0.5718, -0.9903, -0.1227), (-0.5287, -0.9158, -0.2203), (-0.47, -0.8141, -0.256), (-0.5718, -0.9903, 0.144), (-0.7153, -0.9322, 0.01067), (-0.6961, -0.9072, -0.1227), (-0.6438, -0.839, -0.2203), (-0.5722, -0.7458, -0.256), (-0.6961, -0.9072, 0.144), (-0.8309, -0.8309, 0.01067), (-0.8086, -0.8086, -0.1227), (-0.7478, -0.7478, -0.2203), (-0.6647, -0.6647, -0.256), (-0.8086, -0.8086, 0.144), (-0.9322, -0.7153, 0.01067), (-0.9072, -0.6961, -0.1227), (-0.839, -0.6438, -0.2203), (-0.7458, -0.5722, -0.256), (-0.9072, -0.6961, 0.144), (-1.018, -0.5875, 0.01067), (-0.9903, -0.5718, -0.1227), (-0.9158, -0.5288, -0.2203), (-0.8141, -0.47, -0.256), (-0.9903, -0.5718, 0.144), (-1.086, -0.4497, 0.01067), (-1.056, -0.4376, -0.1227), (-0.977, -0.4047, -0.2203), (-0.8684, -0.3597, -0.256), (-1.056, -0.4376, 0.144), (-1.135, -0.3041, 0.01067), (-1.105, -0.296, -0.1227), (-1.021, -0.2737, -0.2203), (-0.908, -0.2433, -0.256), (-1.105, -0.296, 0.144), (-1.165, -0.1534, 0.01067), (-1.134, -0.1493, -0.1227), (-1.048, -0.138, -0.2203), (-0.932, -0.1227, -0.256), (-1.134, -0.1493, 0.144), (-1.175, -1.02e-07, 0.01067), (-1.144, -1.08e-07, -0.1227), (-1.058, -1.069e-07, -0.2203), (-0.94, -9.896e-08, -0.256), (-1.144, -9.053e-08, 0.144), (-1.165, 0.1534, 0.01067), (-1.134, 0.1493, -0.1227), (-1.048, 0.138, -0.2203), (-0.932, 0.1227, -0.256), (-1.134, 0.1493, 0.144), (-1.135, 0.3041, 0.01067), (-1.105, 0.296, -0.1227), (-1.021, 0.2737, -0.2203), (-0.908, 0.2433, -0.256), (-1.105, 0.296, 0.144), (-1.086, 0.4497, 0.01067), (-1.056, 0.4376, -0.1227), (-0.977, 0.4047, -0.2203), (-0.8684, 0.3597, -0.256), (-1.056, 0.4376, 0.144), (-1.018, 0.5875, 0.01067), (-0.9903, 0.5718, -0.1227), (-0.9158, 0.5287, -0.2203), (-0.8141, 0.47, -0.256), (-0.9903, 0.5718, 0.144), (-0.9322, 0.7153, 0.01067), (-0.9072, 0.6961, -0.1227), (-0.839, 0.6438, -0.2203), (-0.7458, 0.5722, -0.256), (-0.9072, 0.6961, 0.144), (-0.8309, 0.8309, 0.01067), (-0.8086, 0.8086, -0.1227), (-0.7478, 0.7478, -0.2203), (-0.6647, 0.6647, -0.256), (-0.8086, 0.8086, 0.144), (-0.7153, 0.9322, 0.01067), (-0.6961, 0.9072, -0.1227), (-0.6438, 0.839, -0.2203), (-0.5722, 0.7458, -0.256), (-0.6961, 0.9072, 0.144), (-0.5875, 1.018, 0.01067), (-0.5718, 0.9903, -0.1227), (-0.5287, 0.9158, -0.2203), (-0.47, 0.8141, -0.256), (-0.5718, 0.9903, 0.144), (-0.4497, 1.086, 0.01067), (-0.4376, 1.056, -0.1227), (-0.4047, 0.977, -0.2203), (-0.3597, 0.8684, -0.256), (-0.4376, 1.056, 0.144), (-0.3041, 1.135, 0.01067), (-0.296, 1.105, -0.1227), (-0.2737, 1.021, -0.2203), (-0.2433, 0.908, -0.256), (-0.296, 1.105, 0.144), (-0.1534, 1.165, 0.01067), (-0.1493, 1.134, -0.1227), (-0.138, 1.048, -0.2203), (-0.1227, 0.932, -0.256), (-0.1493, 1.134, 0.144), (8.906e-08, 1.175, 0.01067), (8.668e-08, 1.144, -0.1227), (8.019e-08, 1.058, -0.2203), (7.132e-08, 0.94, -0.256), (8.668e-08, 1.144, 0.144), (0.1534, 1.165, 0.01067), (0.1493, 1.134, -0.1227), (0.138, 1.048, -0.2203), (0.1227, 0.932, -0.256), (0.1493, 1.134, 0.144), (0.3041, 1.135, 0.01067), (0.296, 1.105, -0.1227), (0.2737, 1.021, -0.2203), (0.2433, 0.908, -0.256), (0.296, 1.105, 0.144), (0.4497, 1.086, 0.01067), (0.4376, 1.056, -0.1227), (0.4047, 0.977, -0.2203), (0.3597, 0.8684, -0.256), (0.4376, 1.056, 0.144), (0.5875, 1.018, 0.01067), (0.5718, 0.9903, -0.1227), (0.5287, 0.9158, -0.2203), (0.47, 0.8141, -0.256), (0.5718, 0.9903, 0.144), (0.7153, 0.9322, 0.01067), (0.6961, 0.9072, -0.1227), (0.6438, 0.839, -0.2203), (0.5722, 0.7458, -0.256), (0.6961, 0.9072, 0.144), (0.8309, 0.8309, 0.01067), (0.8086, 0.8086, -0.1227), (0.7478, 0.7478, -0.2203), (0.6647, 0.6647, -0.256), (0.8086, 0.8086, 0.144), (0.9322, 0.7153, 0.01067), (0.9072, 0.6961, -0.1227), (0.839, 0.6438, -0.2203), (0.7458, 0.5722, -0.256), (0.9072, 0.6961, 0.144), (1.018, 0.5875, 0.01067), (0.9903, 0.5718, -0.1227), (0.9158, 0.5288, -0.2203), (0.8141, 0.47, -0.256), (0.9903, 0.5718, 0.144), (1.086, 0.4497, 0.01067), (1.056, 0.4376, -0.1227), (0.977, 0.4047, -0.2203), (0.8684, 0.3597, -0.256), (1.056, 0.4376, 0.144), (1.135, 0.3041, 0.01067), (1.105, 0.296, -0.1227), (1.021, 0.2737, -0.2203), (0.908, 0.2433, -0.256), (1.105, 0.296, 0.144), (1.165, 0.1534, 0.01067), (1.134, 0.1493, -0.1227), (1.048, 0.138, -0.2203), (0.932, 0.1227, -0.256), (1.134, 0.1493, 0.144), (1.1, 6.995e-10, 0.01067), (1.071, -8.589e-09, -0.131), (0.99, -1.539e-08, -0.2347), (0.88, -1.788e-08, -0.2727), (1.071, 9.988e-09, 0.1523), (1.091, -0.1436, 0.01067), (1.061, -0.1397, -0.131), (0.9815, -0.1292, -0.2347), (0.8725, -0.1149, -0.2727), (1.061, -0.1397, 0.1523), (1.063, -0.2847, 0.01067), (1.034, -0.2771, -0.131), (0.9563, -0.2562, -0.2347), (0.85, -0.2278, -0.2727), (1.034, -0.2771, 0.1523), (1.016, -0.421, 0.01067), (0.989, -0.4097, -0.131), (0.9146, -0.3789, -0.2347), (0.813, -0.3368, -0.2727), (0.989, -0.4097, 0.1523), (0.9526, -0.55, 0.01067), (0.9271, -0.5353, -0.131), (0.8574, -0.495, -0.2347), (0.7621, -0.44, -0.2727), (0.9271, -0.5353, 0.1523), (0.8727, -0.6696, 0.01067), (0.8493, -0.6517, -0.131), (0.7854, -0.6027, -0.2347), (0.6982, -0.5357, -0.2727), (0.8493, -0.6517, 0.1523), (0.7778, -0.7778, 0.01067), (0.757, -0.757, -0.131), (0.7, -0.7, -0.2347), (0.6223, -0.6223, -0.2727), (0.757, -0.757, 0.1523), (0.6696, -0.8727, 0.01067), (0.6517, -0.8493, -0.131), (0.6027, -0.7854, -0.2347), (0.5357, -0.6982, -0.2727), (0.6517, -0.8493, 0.1523), (0.55, -0.9526, 0.01067), (0.5353, -0.9271, -0.131), (0.495, -0.8574, -0.2347), (0.44, -0.7621, -0.2727), (0.5353, -0.9271, 0.1523), (0.421, -1.016, 0.01067), (0.4097, -0.989, -0.131), (0.3789, -0.9146, -0.2347), (0.3368, -0.813, -0.2727), (0.4097, -0.989, 0.1523), (0.2847, -1.063, 0.01067), (0.2771, -1.034, -0.131), (0.2562, -0.9563, -0.2347), (0.2278, -0.85, -0.2727), (0.2771, -1.034, 0.1523), (0.1436, -1.091, 0.01067), (0.1397, -1.061, -0.131), (0.1292, -0.9815, -0.2347), (0.1149, -0.8725, -0.2727), (0.1397, -1.061, 0.1523), (8.34e-08, -1.1, 0.01067), (8.117e-08, -1.071, -0.131), (7.509e-08, -0.99, -0.2347), (6.679e-08, -0.88, -0.2727), (8.117e-08, -1.071, 0.1523), (-0.1436, -1.091, 0.01067), (-0.1397, -1.061, -0.131), (-0.1292, -0.9815, -0.2347), (-0.1149, -0.8725, -0.2727), (-0.1397, -1.061, 0.1523), (-0.2847, -1.063, 0.01067), (-0.2771, -1.034, -0.131), (-0.2562, -0.9563, -0.2347), (-0.2278, -0.85, -0.2727), (-0.2771, -1.034, 0.1523), (-0.421, -1.016, 0.01067), (-0.4097, -0.989, -0.131), (-0.3789, -0.9146, -0.2347), (-0.3368, -0.813, -0.2727), (-0.4097, -0.989, 0.1523), (-0.55, -0.9526, 0.01067), (-0.5353, -0.9271, -0.131), (-0.495, -0.8574, -0.2347), (-0.44, -0.7621, -0.2727), (-0.5353, -0.9271, 0.1523), (-0.6696, -0.8727, 0.01067), (-0.6517, -0.8493, -0.131), (-0.6027, -0.7854, -0.2347), (-0.5357, -0.6982, -0.2727), (-0.6517, -0.8493, 0.1523), (-0.7778, -0.7778, 0.01067), (-0.757, -0.757, -0.131), (-0.7, -0.7, -0.2347), (-0.6223, -0.6223, -0.2727), (-0.757, -0.757, 0.1523), (-0.8727, -0.6696, 0.01067), (-0.8493, -0.6517, -0.131), (-0.7854, -0.6027, -0.2347), (-0.6982, -0.5357, -0.2727), (-0.8493, -0.6517, 0.1523), (-0.9526, -0.55, 0.01067), (-0.9271, -0.5353, -0.131), (-0.8574, -0.495, -0.2347), (-0.7621, -0.44, -0.2727), (-0.9271, -0.5353, 0.1523), (-1.016, -0.421, 0.01067), (-0.989, -0.4097, -0.131), (-0.9146, -0.3789, -0.2347), (-0.813, -0.3368, -0.2727), (-0.989, -0.4097, 0.1523), (-1.063, -0.2847, 0.01067), (-1.034, -0.2771, -0.131), (-0.9563, -0.2562, -0.2347), (-0.85, -0.2278, -0.2727), (-1.034, -0.2771, 0.1523), (-1.091, -0.1436, 0.01067), (-1.061, -0.1397, -0.131), (-0.9815, -0.1292, -0.2347), (-0.8725, -0.1149, -0.2727), (-1.061, -0.1397, 0.1523), (-1.1, -9.547e-08, 0.01067), (-1.071, -1.022e-07, -0.131), (-0.99, -1.019e-07, -0.2347), (-0.88, -9.481e-08, -0.2727), (-1.071, -8.36e-08, 0.1523), (-1.091, 0.1436, 0.01067), (-1.061, 0.1397, -0.131), (-0.9815, 0.1292, -0.2347), (-0.8725, 0.1149, -0.2727), (-1.061, 0.1397, 0.1523), (-1.063, 0.2847, 0.01067), (-1.034, 0.2771, -0.131), (-0.9563, 0.2562, -0.2347), (-0.85, 0.2278, -0.2727), (-1.034, 0.2771, 0.1523), (-1.016, 0.421, 0.01067), (-0.989, 0.4097, -0.131), (-0.9146, 0.3789, -0.2347), (-0.813, 0.3368, -0.2727), (-0.989, 0.4097, 0.1523), (-0.9526, 0.55, 0.01067), (-0.9271, 0.5353, -0.131), (-0.8574, 0.495, -0.2347), (-0.7621, 0.44, -0.2727), (-0.9271, 0.5353, 0.1523), (-0.8727, 0.6696, 0.01067), (-0.8493, 0.6517, -0.131), (-0.7854, 0.6027, -0.2347), (-0.6982, 0.5357, -0.2727), (-0.8493, 0.6517, 0.1523), (-0.7778, 0.7778, 0.01067), (-0.757, 0.757, -0.131), (-0.7, 0.7, -0.2347), (-0.6223, 0.6223, -0.2727), (-0.757, 0.757, 0.1523), (-0.6696, 0.8727, 0.01067), (-0.6517, 0.8493, -0.131), (-0.6027, 0.7854, -0.2347), (-0.5357, 0.6982, -0.2727), (-0.6517, 0.8493, 0.1523), (-0.55, 0.9526, 0.01067), (-0.5353, 0.9271, -0.131), (-0.495, 0.8574, -0.2347), (-0.44, 0.7621, -0.2727), (-0.5353, 0.9271, 0.1523), (-0.421, 1.016, 0.01067), (-0.4097, 0.989, -0.131), (-0.3789, 0.9146, -0.2347), (-0.3368, 0.813, -0.2727), (-0.4097, 0.989, 0.1523), (-0.2847, 1.063, 0.01067), (-0.2771, 1.034, -0.131), (-0.2562, 0.9563, -0.2347), (-0.2278, 0.85, -0.2727), (-0.2771, 1.034, 0.1523), (-0.1436, 1.091, 0.01067), (-0.1397, 1.061, -0.131), (-0.1292, 0.9815, -0.2347), (-0.1149, 0.8725, -0.2727), (-0.1397, 1.061, 0.1523), (8.34e-08, 1.1, 0.01067), (8.117e-08, 1.071, -0.131), (7.509e-08, 0.99, -0.2347), (6.679e-08, 0.88, -0.2727), (8.117e-08, 1.071, 0.1523), (0.1436, 1.091, 0.01067), (0.1397, 1.061, -0.131), (0.1292, 0.9815, -0.2347), (0.1149, 0.8725, -0.2727), (0.1397, 1.061, 0.1523), (0.2847, 1.063, 0.01067), (0.2771, 1.034, -0.131), (0.2562, 0.9563, -0.2347), (0.2278, 0.85, -0.2727), (0.2771, 1.034, 0.1523), (0.421, 1.016, 0.01067), (0.4097, 0.989, -0.131), (0.3789, 0.9146, -0.2347), (0.3368, 0.813, -0.2727), (0.4097, 0.989, 0.1523), (0.55, 0.9526, 0.01067), (0.5353, 0.9271, -0.131), (0.495, 0.8574, -0.2347), (0.44, 0.7621, -0.2727), (0.5353, 0.9271, 0.1523), (0.6696, 0.8727, 0.01067), (0.6517, 0.8493, -0.131), (0.6027, 0.7854, -0.2347), (0.5357, 0.6982, -0.2727), (0.6517, 0.8493, 0.1523), (0.7778, 0.7778, 0.01067), (0.757, 0.757, -0.131), (0.7, 0.7, -0.2347), (0.6223, 0.6223, -0.2727), (0.757, 0.757, 0.1523), (0.8727, 0.6696, 0.01067), (0.8493, 0.6517, -0.131), (0.7854, 0.6027, -0.2347), (0.6982, 0.5357, -0.2727), (0.8493, 0.6517, 0.1523), (0.9526, 0.55, 0.01067), (0.9271, 0.5353, -0.131), (0.8574, 0.495, -0.2347), (0.7621, 0.44, -0.2727), (0.9271, 0.5353, 0.1523), (1.016, 0.421, 0.01067), (0.989, 0.4097, -0.131), (0.9146, 0.3789, -0.2347), (0.813, 0.3368, -0.2727), (0.989, 0.4097, 0.1523), (1.063, 0.2847, 0.01067), (1.034, 0.2771, -0.131), (0.9563, 0.2562, -0.2347), (0.85, 0.2278, -0.2727), (1.034, 0.2771, 0.1523), (1.091, 0.1436, 0.01067), (1.061, 0.1397, -0.131), (0.9815, 0.1292, -0.2347), (0.8725, 0.1149, -0.2727), (1.061, 0.1397, 0.1523)], [], [(0, 5, 6, 1), (1, 6, 7, 2), (2, 7, 8, 3), (4, 9, 5, 0), (5, 10, 11, 6), (6, 11, 12, 7), (7, 12, 13, 8), (9, 14, 10, 5), (10, 15, 16, 11), (11, 16, 17, 12), (12, 17, 18, 13), (14, 19, 15, 10), (15, 20, 21, 16), (16, 21, 22, 17), (17, 22, 23, 18), (19, 24, 20, 15), (20, 25, 26, 21), (21, 26, 27, 22), (22, 27, 28, 23), (24, 29, 25, 20), (25, 30, 31, 26), (26, 31, 32, 27), (27, 32, 33, 28), (29, 34, 30, 25), (30, 35, 36, 31), (31, 36, 37, 32), (32, 37, 38, 33), (34, 39, 35, 30), (35, 40, 41, 36), (36, 41, 42, 37), (37, 42, 43, 38), (39, 44, 40, 35), (40, 45, 46, 41), (41, 46, 47, 42), (42, 47, 48, 43), (44, 49, 45, 40), (45, 50, 51, 46), (46, 51, 52, 47), (47, 52, 53, 48), (49, 54, 50, 45), (50, 55, 56, 51), (51, 56, 57, 52), (52, 57, 58, 53), (54, 59, 55, 50), (55, 60, 61, 56), (56, 61, 62, 57), (57, 62, 63, 58), (59, 64, 60, 55), (60, 65, 66, 61), (61, 66, 67, 62), (62, 67, 68, 63), (64, 69, 65, 60), (65, 70, 71, 66), (66, 71, 72, 67), (67, 72, 73, 68), (69, 74, 70, 65), (70, 75, 76, 71), (71, 76, 77, 72), (72, 77, 78, 73), (74, 79, 75, 70), (75, 80, 81, 76), (76, 81, 82, 77), (77, 82, 83, 78), (79, 84, 80, 75), (80, 85, 86, 81), (81, 86, 87, 82), (82, 87, 88, 83), (84, 89, 85, 80), (85, 90, 91, 86), (86, 91, 92, 87), (87, 92, 93, 88), (89, 94, 90, 85), (90, 95, 96, 91), (91, 96, 97, 92), (92, 97, 98, 93), (94, 99, 95, 90), (95, 100, 101, 96), (96, 101, 102, 97), (97, 102, 103, 98), (99, 104, 100, 95), (100, 105, 106, 101), (101, 106, 107, 102), (102, 107, 108, 103), (104, 109, 105, 100), (105, 110, 111, 106), (106, 111, 112, 107), (107, 112, 113, 108), (109, 114, 110, 105), (110, 115, 116, 111), (111, 116, 117, 112), (112, 117, 118, 113), (114, 119, 115, 110), (115, 120, 121, 116), (116, 121, 122, 117), (117, 122, 123, 118), (119, 124, 120, 115), (120, 125, 126, 121), (121, 126, 127, 122), (122, 127, 128, 123), (124, 129, 125, 120), (125, 130, 131, 126), (126, 131, 132, 127), (127, 132, 133, 128), (129, 134, 130, 125), (130, 135, 136, 131), (131, 136, 137, 132), (132, 137, 138, 133), (134, 139, 135, 130), (135, 140, 141, 136), (136, 141, 142, 137), (137, 142, 143, 138), (139, 144, 140, 135), (140, 145, 146, 141), (141, 146, 147, 142), (142, 147, 148, 143), (144, 149, 145, 140), (145, 150, 151, 146), (146, 151, 152, 147), (147, 152, 153, 148), (149, 154, 150, 145), (150, 155, 156, 151), (151, 156, 157, 152), (152, 157, 158, 153), (154, 159, 155, 150), (155, 160, 161, 156), (156, 161, 162, 157), (157, 162, 163, 158), (159, 164, 160, 155), (160, 165, 166, 161), (161, 166, 167, 162), (162, 167, 168, 163), (164, 169, 165, 160), (165, 170, 171, 166), (166, 171, 172, 167), (167, 172, 173, 168), (169, 174, 170, 165), (170, 175, 176, 171), (171, 176, 177, 172), (172, 177, 178, 173), (174, 179, 175, 170), (175, 180, 181, 176), (176, 181, 182, 177), (177, 182, 183, 178), (179, 184, 180, 175), (180, 185, 186, 181), (181, 186, 187, 182), (182, 187, 188, 183), (184, 189, 185, 180), (185, 190, 191, 186), (186, 191, 192, 187), (187, 192, 193, 188), (189, 194, 190, 185), (190, 195, 196, 191), (191, 196, 197, 192), (192, 197, 198, 193), (194, 199, 195, 190), (195, 200, 201, 196), (196, 201, 202, 197), (197, 202, 203, 198), (199, 204, 200, 195), (200, 205, 206, 201), (201, 206, 207, 202), (202, 207, 208, 203), (204, 209, 205, 200), (205, 210, 211, 206), (206, 211, 212, 207), (207, 212, 213, 208), (209, 214, 210, 205), (210, 215, 216, 211), (211, 216, 217, 212), (212, 217, 218, 213), (214, 219, 215, 210), (215, 220, 221, 216), (216, 221, 222, 217), (217, 222, 223, 218), (219, 224, 220, 215), (220, 225, 226, 221), (221, 226, 227, 222), (222, 227, 228, 223), (224, 229, 225, 220), (225, 230, 231, 226), (226, 231, 232, 227), (227, 232, 233, 228), (229, 234, 230, 225), (230, 235, 236, 231), (231, 236, 237, 232), (232, 237, 238, 233), (234, 239, 235, 230), (235, 0, 1, 236), (236, 1, 2, 237), (237, 2, 3, 238), (239, 4, 0, 235), (240, 245, 246, 241), (241, 246, 247, 242), (242, 247, 248, 243), (244, 249, 245, 240), (245, 250, 251, 246), (246, 251, 252, 247), (247, 252, 253, 248), (249, 254, 250, 245), (250, 255, 256, 251), (251, 256, 257, 252), (252, 257, 258, 253), (254, 259, 255, 250), (255, 260, 261, 256), (256, 261, 262, 257), (257, 262, 263, 258), (259, 264, 260, 255), (260, 265, 266, 261), (261, 266, 267, 262), (262, 267, 268, 263), (264, 269, 265, 260), (265, 270, 271, 266), (266, 271, 272, 267), (267, 272, 273, 268), (269, 274, 270, 265), (270, 275, 276, 271), (271, 276, 277, 272), (272, 277, 278, 273), (274, 279, 275, 270), (275, 280, 281, 276), (276, 281, 282, 277), (277, 282, 283, 278), (279, 284, 280, 275), (280, 285, 286, 281), (281, 286, 287, 282), (282, 287, 288, 283), (284, 289, 285, 280), (285, 290, 291, 286), (286, 291, 292, 287), (287, 292, 293, 288), (289, 294, 290, 285), (290, 295, 296, 291), (291, 296, 297, 292), (292, 297, 298, 293), (294, 299, 295, 290), (295, 300, 301, 296), (296, 301, 302, 297), (297, 302, 303, 298), (299, 304, 300, 295), (300, 305, 306, 301), (301, 306, 307, 302), (302, 307, 308, 303), (304, 309, 305, 300), (305, 310, 311, 306), (306, 311, 312, 307), (307, 312, 313, 308), (309, 314, 310, 305), (310, 315, 316, 311), (311, 316, 317, 312), (312, 317, 318, 313), (314, 319, 315, 310), (315, 320, 321, 316), (316, 321, 322, 317), (317, 322, 323, 318), (319, 324, 320, 315), (320, 325, 326, 321), (321, 326, 327, 322), (322, 327, 328, 323), (324, 329, 325, 320), (325, 330, 331, 326), (326, 331, 332, 327), (327, 332, 333, 328), (329, 334, 330, 325), (330, 335, 336, 331), (331, 336, 337, 332), (332, 337, 338, 333), (334, 339, 335, 330), (335, 340, 341, 336), (336, 341, 342, 337), (337, 342, 343, 338), (339, 344, 340, 335), (340, 345, 346, 341), (341, 346, 347, 342), (342, 347, 348, 343), (344, 349, 345, 340), (345, 350, 351, 346), (346, 351, 352, 347), (347, 352, 353, 348), (349, 354, 350, 345), (350, 355, 356, 351), (351, 356, 357, 352), (352, 357, 358, 353), (354, 359, 355, 350), (355, 360, 361, 356), (356, 361, 362, 357), (357, 362, 363, 358), (359, 364, 360, 355), (360, 365, 366, 361), (361, 366, 367, 362), (362, 367, 368, 363), (364, 369, 365, 360), (365, 370, 371, 366), (366, 371, 372, 367), (367, 372, 373, 368), (369, 374, 370, 365), (370, 375, 376, 371), (371, 376, 377, 372), (372, 377, 378, 373), (374, 379, 375, 370), (375, 380, 381, 376), (376, 381, 382, 377), (377, 382, 383, 378), (379, 384, 380, 375), (380, 385, 386, 381), (381, 386, 387, 382), (382, 387, 388, 383), (384, 389, 385, 380), (385, 390, 391, 386), (386, 391, 392, 387), (387, 392, 393, 388), (389, 394, 390, 385), (390, 395, 396, 391), (391, 396, 397, 392), (392, 397, 398, 393), (394, 399, 395, 390), (395, 400, 401, 396), (396, 401, 402, 397), (397, 402, 403, 398), (399, 404, 400, 395), (400, 405, 406, 401), (401, 406, 407, 402), (402, 407, 408, 403), (404, 409, 405, 400), (405, 410, 411, 406), (406, 411, 412, 407), (407, 412, 413, 408), (409, 414, 410, 405), (410, 415, 416, 411), (411, 416, 417, 412), (412, 417, 418, 413), (414, 419, 415, 410), (415, 420, 421, 416), (416, 421, 422, 417), (417, 422, 423, 418), (419, 424, 420, 415), (420, 425, 426, 421), (421, 426, 427, 422), (422, 427, 428, 423), (424, 429, 425, 420), (425, 430, 431, 426), (426, 431, 432, 427), (427, 432, 433, 428), (429, 434, 430, 425), (430, 435, 436, 431), (431, 436, 437, 432), (432, 437, 438, 433), (434, 439, 435, 430), (435, 440, 441, 436), (436, 441, 442, 437), (437, 442, 443, 438), (439, 444, 440, 435), (440, 445, 446, 441), (441, 446, 447, 442), (442, 447, 448, 443), (444, 449, 445, 440), (445, 450, 451, 446), (446, 451, 452, 447), (447, 452, 453, 448), (449, 454, 450, 445), (450, 455, 456, 451), (451, 456, 457, 452), (452, 457, 458, 453), (454, 459, 455, 450), (455, 460, 461, 456), (456, 461, 462, 457), (457, 462, 463, 458), (459, 464, 460, 455), (460, 465, 466, 461), (461, 466, 467, 462), (462, 467, 468, 463), (464, 469, 465, 460), (465, 470, 471, 466), (466, 471, 472, 467), (467, 472, 473, 468), (469, 474, 470, 465), (470, 475, 476, 471), (471, 476, 477, 472), (472, 477, 478, 473), (474, 479, 475, 470), (475, 240, 241, 476), (476, 241, 242, 477), (477, 242, 243, 478), (479, 244, 240, 475), (480, 485, 486, 481), (481, 486, 487, 482), (482, 487, 488, 483), (484, 489, 485, 480), (485, 490, 491, 486), (486, 491, 492, 487), (487, 492, 493, 488), (489, 494, 490, 485), (490, 495, 496, 491), (491, 496, 497, 492), (492, 497, 498, 493), (494, 499, 495, 490), (495, 500, 501, 496), (496, 501, 502, 497), (497, 502, 503, 498), (499, 504, 500, 495), (500, 505, 506, 501), (501, 506, 507, 502), (502, 507, 508, 503), (504, 509, 505, 500), (505, 510, 511, 506), (506, 511, 512, 507), (507, 512, 513, 508), (509, 514, 510, 505), (510, 515, 516, 511), (511, 516, 517, 512), (512, 517, 518, 513), (514, 519, 515, 510), (515, 520, 521, 516), (516, 521, 522, 517), (517, 522, 523, 518), (519, 524, 520, 515), (520, 525, 526, 521), (521, 526, 527, 522), (522, 527, 528, 523), (524, 529, 525, 520), (525, 530, 531, 526), (526, 531, 532, 527), (527, 532, 533, 528), (529, 534, 530, 525), (530, 535, 536, 531), (531, 536, 537, 532), (532, 537, 538, 533), (534, 539, 535, 530), (535, 540, 541, 536), (536, 541, 542, 537), (537, 542, 543, 538), (539, 544, 540, 535), (540, 545, 546, 541), (541, 546, 547, 542), (542, 547, 548, 543), (544, 549, 545, 540), (545, 550, 551, 546), (546, 551, 552, 547), (547, 552, 553, 548), (549, 554, 550, 545), (550, 555, 556, 551), (551, 556, 557, 552), (552, 557, 558, 553), (554, 559, 555, 550), (555, 560, 561, 556), (556, 561, 562, 557), (557, 562, 563, 558), (559, 564, 560, 555), (560, 565, 566, 561), (561, 566, 567, 562), (562, 567, 568, 563), (564, 569, 565, 560), (565, 570, 571, 566), (566, 571, 572, 567), (567, 572, 573, 568), (569, 574, 570, 565), (570, 575, 576, 571), (571, 576, 577, 572), (572, 577, 578, 573), (574, 579, 575, 570), (575, 580, 581, 576), (576, 581, 582, 577), (577, 582, 583, 578), (579, 584, 580, 575), (580, 585, 586, 581), (581, 586, 587, 582), (582, 587, 588, 583), (584, 589, 585, 580), (585, 590, 591, 586), (586, 591, 592, 587), (587, 592, 593, 588), (589, 594, 590, 585), (590, 595, 596, 591), (591, 596, 597, 592), (592, 597, 598, 593), (594, 599, 595, 590), (595, 600, 601, 596), (596, 601, 602, 597), (597, 602, 603, 598), (599, 604, 600, 595), (600, 605, 606, 601), (601, 606, 607, 602), (602, 607, 608, 603), (604, 609, 605, 600), (605, 610, 611, 606), (606, 611, 612, 607), (607, 612, 613, 608), (609, 614, 610, 605), (610, 615, 616, 611), (611, 616, 617, 612), (612, 617, 618, 613), (614, 619, 615, 610), (615, 620, 621, 616), (616, 621, 622, 617), (617, 622, 623, 618), (619, 624, 620, 615), (620, 625, 626, 621), (621, 626, 627, 622), (622, 627, 628, 623), (624, 629, 625, 620), (625, 630, 631, 626), (626, 631, 632, 627), (627, 632, 633, 628), (629, 634, 630, 625), (630, 635, 636, 631), (631, 636, 637, 632), (632, 637, 638, 633), (634, 639, 635, 630), (635, 640, 641, 636), (636, 641, 642, 637), (637, 642, 643, 638), (639, 644, 640, 635), (640, 645, 646, 641), (641, 646, 647, 642), (642, 647, 648, 643), (644, 649, 645, 640), (645, 650, 651, 646), (646, 651, 652, 647), (647, 652, 653, 648), (649, 654, 650, 645), (650, 655, 656, 651), (651, 656, 657, 652), (652, 657, 658, 653), (654, 659, 655, 650), (655, 660, 661, 656), (656, 661, 662, 657), (657, 662, 663, 658), (659, 664, 660, 655), (660, 665, 666, 661), (661, 666, 667, 662), (662, 667, 668, 663), (664, 669, 665, 660), (665, 670, 671, 666), (666, 671, 672, 667), (667, 672, 673, 668), (669, 674, 670, 665), (670, 675, 676, 671), (671, 676, 677, 672), (672, 677, 678, 673), (674, 679, 675, 670), (675, 680, 681, 676), (676, 681, 682, 677), (677, 682, 683, 678), (679, 684, 680, 675), (680, 685, 686, 681), (681, 686, 687, 682), (682, 687, 688, 683), (684, 689, 685, 680), (685, 690, 691, 686), (686, 691, 692, 687), (687, 692, 693, 688), (689, 694, 690, 685), (690, 695, 696, 691), (691, 696, 697, 692), (692, 697, 698, 693), (694, 699, 695, 690), (695, 700, 701, 696), (696, 701, 702, 697), (697, 702, 703, 698), (699, 704, 700, 695), (700, 705, 706, 701), (701, 706, 707, 702), (702, 707, 708, 703), (704, 709, 705, 700), (705, 710, 711, 706), (706, 711, 712, 707), (707, 712, 713, 708), (709, 714, 710, 705), (710, 715, 716, 711), (711, 716, 717, 712), (712, 717, 718, 713), (714, 719, 715, 710), (715, 480, 481, 716), (716, 481, 482, 717), (717, 482, 483, 718), (719, 484, 480, 715), (720, 725, 726, 721), (721, 726, 727, 722), (722, 727, 728, 723), (724, 729, 725, 720), (725, 730, 731, 726), (726, 731, 732, 727), (727, 732, 733, 728), (729, 734, 730, 725), (730, 735, 736, 731), (731, 736, 737, 732), (732, 737, 738, 733), (734, 739, 735, 730), (735, 740, 741, 736), (736, 741, 742, 737), (737, 742, 743, 738), (739, 744, 740, 735), (740, 745, 746, 741), (741, 746, 747, 742), (742, 747, 748, 743), (744, 749, 745, 740), (745, 750, 751, 746), (746, 751, 752, 747), (747, 752, 753, 748), (749, 754, 750, 745), (750, 755, 756, 751), (751, 756, 757, 752), (752, 757, 758, 753), (754, 759, 755, 750), (755, 760, 761, 756), (756, 761, 762, 757), (757, 762, 763, 758), (759, 764, 760, 755), (760, 765, 766, 761), (761, 766, 767, 762), (762, 767, 768, 763), (764, 769, 765, 760), (765, 770, 771, 766), (766, 771, 772, 767), (767, 772, 773, 768), (769, 774, 770, 765), (770, 775, 776, 771), (771, 776, 777, 772), (772, 777, 778, 773), (774, 779, 775, 770), (775, 780, 781, 776), (776, 781, 782, 777), (777, 782, 783, 778), (779, 784, 780, 775), (780, 785, 786, 781), (781, 786, 787, 782), (782, 787, 788, 783), (784, 789, 785, 780), (785, 790, 791, 786), (786, 791, 792, 787), (787, 792, 793, 788), (789, 794, 790, 785), (790, 795, 796, 791), (791, 796, 797, 792), (792, 797, 798, 793), (794, 799, 795, 790), (795, 800, 801, 796), (796, 801, 802, 797), (797, 802, 803, 798), (799, 804, 800, 795), (800, 805, 806, 801), (801, 806, 807, 802), (802, 807, 808, 803), (804, 809, 805, 800), (805, 810, 811, 806), (806, 811, 812, 807), (807, 812, 813, 808), (809, 814, 810, 805), (810, 815, 816, 811), (811, 816, 817, 812), (812, 817, 818, 813), (814, 819, 815, 810), (815, 820, 821, 816), (816, 821, 822, 817), (817, 822, 823, 818), (819, 824, 820, 815), (820, 825, 826, 821), (821, 826, 827, 822), (822, 827, 828, 823), (824, 829, 825, 820), (825, 830, 831, 826), (826, 831, 832, 827), (827, 832, 833, 828), (829, 834, 830, 825), (830, 835, 836, 831), (831, 836, 837, 832), (832, 837, 838, 833), (834, 839, 835, 830), (835, 840, 841, 836), (836, 841, 842, 837), (837, 842, 843, 838), (839, 844, 840, 835), (840, 845, 846, 841), (841, 846, 847, 842), (842, 847, 848, 843), (844, 849, 845, 840), (845, 850, 851, 846), (846, 851, 852, 847), (847, 852, 853, 848), (849, 854, 850, 845), (850, 855, 856, 851), (851, 856, 857, 852), (852, 857, 858, 853), (854, 859, 855, 850), (855, 860, 861, 856), (856, 861, 862, 857), (857, 862, 863, 858), (859, 864, 860, 855), (860, 865, 866, 861), (861, 866, 867, 862), (862, 867, 868, 863), (864, 869, 865, 860), (865, 870, 871, 866), (866, 871, 872, 867), (867, 872, 873, 868), (869, 874, 870, 865), (870, 875, 876, 871), (871, 876, 877, 872), (872, 877, 878, 873), (874, 879, 875, 870), (875, 880, 881, 876), (876, 881, 882, 877), (877, 882, 883, 878), (879, 884, 880, 875), (880, 885, 886, 881), (881, 886, 887, 882), (882, 887, 888, 883), (884, 889, 885, 880), (885, 890, 891, 886), (886, 891, 892, 887), (887, 892, 893, 888), (889, 894, 890, 885), (890, 895, 896, 891), (891, 896, 897, 892), (892, 897, 898, 893), (894, 899, 895, 890), (895, 900, 901, 896), (896, 901, 902, 897), (897, 902, 903, 898), (899, 904, 900, 895), (900, 905, 906, 901), (901, 906, 907, 902), (902, 907, 908, 903), (904, 909, 905, 900), (905, 910, 911, 906), (906, 911, 912, 907), (907, 912, 913, 908), (909, 914, 910, 905), (910, 915, 916, 911), (911, 916, 917, 912), (912, 917, 918, 913), (914, 919, 915, 910), (915, 920, 921, 916), (916, 921, 922, 917), (917, 922, 923, 918), (919, 924, 920, 915), (920, 925, 926, 921), (921, 926, 927, 922), (922, 927, 928, 923), (924, 929, 925, 920), (925, 930, 931, 926), (926, 931, 932, 927), (927, 932, 933, 928), (929, 934, 930, 925), (930, 935, 936, 931), (931, 936, 937, 932), (932, 937, 938, 933), (934, 939, 935, 930), (935, 940, 941, 936), (936, 941, 942, 937), (937, 942, 943, 938), (939, 944, 940, 935), (940, 945, 946, 941), (941, 946, 947, 942), (942, 947, 948, 943), (944, 949, 945, 940), (945, 950, 951, 946), (946, 951, 952, 947), (947, 952, 953, 948), (949, 954, 950, 945), (950, 955, 956, 951), (951, 956, 957, 952), (952, 957, 958, 953), (954, 959, 955, 950), (955, 720, 721, 956), (956, 721, 722, 957), (957, 722, 723, 958), (959, 724, 720, 955), (960, 965, 966, 961), (961, 966, 967, 962), (962, 967, 968, 963), (964, 969, 965, 960), (965, 970, 971, 966), (966, 971, 972, 967), (967, 972, 973, 968), (969, 974, 970, 965), (970, 975, 976, 971), (971, 976, 977, 972), (972, 977, 978, 973), (974, 979, 975, 970), (975, 980, 981, 976), (976, 981, 982, 977), (977, 982, 983, 978), (979, 984, 980, 975), (980, 985, 986, 981), (981, 986, 987, 982), (982, 987, 988, 983), (984, 989, 985, 980), (985, 990, 991, 986), (986, 991, 992, 987), (987, 992, 993, 988), (989, 994, 990, 985), (990, 995, 996, 991), (991, 996, 997, 992), (992, 997, 998, 993), (994, 999, 995, 990), (995, 1000, 1001, 996), (996, 1001, 1002, 997), (997, 1002, 1003, 998), (999, 1004, 1000, 995), (1000, 1005, 1006, 1001), (1001, 1006, 1007, 1002), (1002, 1007, 1008, 1003), (1004, 1009, 1005, 1000), (1005, 1010, 1011, 1006), (1006, 1011, 1012, 1007), (1007, 1012, 1013, 1008), (1009, 1014, 1010, 1005), (1010, 1015, 1016, 1011), (1011, 1016, 1017, 1012), (1012, 1017, 1018, 1013), (1014, 1019, 1015, 1010), (1015, 1020, 1021, 1016), (1016, 1021, 1022, 1017), (1017, 1022, 1023, 1018), (1019, 1024, 1020, 1015), (1020, 1025, 1026, 1021), (1021, 1026, 1027, 1022), (1022, 1027, 1028, 1023), (1024, 1029, 1025, 1020), (1025, 1030, 1031, 1026), (1026, 1031, 1032, 1027), (1027, 1032, 1033, 1028), (1029, 1034, 1030, 1025), (1030, 1035, 1036, 1031), (1031, 1036, 1037, 1032), (1032, 1037, 1038, 1033), (1034, 1039, 1035, 1030), (1035, 1040, 1041, 1036), (1036, 1041, 1042, 1037), (1037, 1042, 1043, 1038), (1039, 1044, 1040, 1035), (1040, 1045, 1046, 1041), (1041, 1046, 1047, 1042), (1042, 1047, 1048, 1043), (1044, 1049, 1045, 1040), (1045, 1050, 1051, 1046), (1046, 1051, 1052, 1047), (1047, 1052, 1053, 1048), (1049, 1054, 1050, 1045), (1050, 1055, 1056, 1051), (1051, 1056, 1057, 1052), (1052, 1057, 1058, 1053), (1054, 1059, 1055, 1050), (1055, 1060, 1061, 1056), (1056, 1061, 1062, 1057), (1057, 1062, 1063, 1058), (1059, 1064, 1060, 1055), (1060, 1065, 1066, 1061), (1061, 1066, 1067, 1062), (1062, 1067, 1068, 1063), (1064, 1069, 1065, 1060), (1065, 1070, 1071, 1066), (1066, 1071, 1072, 1067), (1067, 1072, 1073, 1068), (1069, 1074, 1070, 1065), (1070, 1075, 1076, 1071), (1071, 1076, 1077, 1072), (1072, 1077, 1078, 1073), (1074, 1079, 1075, 1070), (1075, 1080, 1081, 1076), (1076, 1081, 1082, 1077), (1077, 1082, 1083, 1078), (1079, 1084, 1080, 1075), (1080, 1085, 1086, 1081), (1081, 1086, 1087, 1082), (1082, 1087, 1088, 1083), (1084, 1089, 1085, 1080), (1085, 1090, 1091, 1086), (1086, 1091, 1092, 1087), (1087, 1092, 1093, 1088), (1089, 1094, 1090, 1085), (1090, 1095, 1096, 1091), (1091, 1096, 1097, 1092), (1092, 1097, 1098, 1093), (1094, 1099, 1095, 1090), (1095, 1100, 1101, 1096), (1096, 1101, 1102, 1097), (1097, 1102, 1103, 1098), (1099, 1104, 1100, 1095), (1100, 1105, 1106, 1101), (1101, 1106, 1107, 1102), (1102, 1107, 1108, 1103), (1104, 1109, 1105, 1100), (1105, 1110, 1111, 1106), (1106, 1111, 1112, 1107), (1107, 1112, 1113, 1108), (1109, 1114, 1110, 1105), (1110, 1115, 1116, 1111), (1111, 1116, 1117, 1112), (1112, 1117, 1118, 1113), (1114, 1119, 1115, 1110), (1115, 1120, 1121, 1116), (1116, 1121, 1122, 1117), (1117, 1122, 1123, 1118), (1119, 1124, 1120, 1115), (1120, 1125, 1126, 1121), (1121, 1126, 1127, 1122), (1122, 1127, 1128, 1123), (1124, 1129, 1125, 1120), (1125, 1130, 1131, 1126), (1126, 1131, 1132, 1127), (1127, 1132, 1133, 1128), (1129, 1134, 1130, 1125), (1130, 1135, 1136, 1131), (1131, 1136, 1137, 1132), (1132, 1137, 1138, 1133), (1134, 1139, 1135, 1130), (1135, 1140, 1141, 1136), (1136, 1141, 1142, 1137), (1137, 1142, 1143, 1138), (1139, 1144, 1140, 1135), (1140, 1145, 1146, 1141), (1141, 1146, 1147, 1142), (1142, 1147, 1148, 1143), (1144, 1149, 1145, 1140), (1145, 1150, 1151, 1146), (1146, 1151, 1152, 1147), (1147, 1152, 1153, 1148), (1149, 1154, 1150, 1145), (1150, 1155, 1156, 1151), (1151, 1156, 1157, 1152), (1152, 1157, 1158, 1153), (1154, 1159, 1155, 1150), (1155, 1160, 1161, 1156), (1156, 1161, 1162, 1157), (1157, 1162, 1163, 1158), (1159, 1164, 1160, 1155), (1160, 1165, 1166, 1161), (1161, 1166, 1167, 1162), (1162, 1167, 1168, 1163), (1164, 1169, 1165, 1160), (1165, 1170, 1171, 1166), (1166, 1171, 1172, 1167), (1167, 1172, 1173, 1168), (1169, 1174, 1170, 1165), (1170, 1175, 1176, 1171), (1171, 1176, 1177, 1172), (1172, 1177, 1178, 1173), (1174, 1179, 1175, 1170), (1175, 1180, 1181, 1176), (1176, 1181, 1182, 1177), (1177, 1182, 1183, 1178), (1179, 1184, 1180, 1175), (1180, 1185, 1186, 1181), (1181, 1186, 1187, 1182), (1182, 1187, 1188, 1183), (1184, 1189, 1185, 1180), (1185, 1190, 1191, 1186), (1186, 1191, 1192, 1187), (1187, 1192, 1193, 1188), (1189, 1194, 1190, 1185), (1190, 1195, 1196, 1191), (1191, 1196, 1197, 1192), (1192, 1197, 1198, 1193), (1194, 1199, 1195, 1190), (1195, 960, 961, 1196), (1196, 961, 962, 1197), (1197, 962, 963, 1198), (1199, 964, 960, 1195), (1200, 1205, 1206, 1201), (1201, 1206, 1207, 1202), (1202, 1207, 1208, 1203), (1204, 1209, 1205, 1200), (1205, 1210, 1211, 1206), (1206, 1211, 1212, 1207), (1207, 1212, 1213, 1208), (1209, 1214, 1210, 1205), (1210, 1215, 1216, 1211), (1211, 1216, 1217, 1212), (1212, 1217, 1218, 1213), (1214, 1219, 1215, 1210), (1215, 1220, 1221, 1216), (1216, 1221, 1222, 1217), (1217, 1222, 1223, 1218), (1219, 1224, 1220, 1215), (1220, 1225, 1226, 1221), (1221, 1226, 1227, 1222), (1222, 1227, 1228, 1223), (1224, 1229, 1225, 1220), (1225, 1230, 1231, 1226), (1226, 1231, 1232, 1227), (1227, 1232, 1233, 1228), (1229, 1234, 1230, 1225), (1230, 1235, 1236, 1231), (1231, 1236, 1237, 1232), (1232, 1237, 1238, 1233), (1234, 1239, 1235, 1230), (1235, 1240, 1241, 1236), (1236, 1241, 1242, 1237), (1237, 1242, 1243, 1238), (1239, 1244, 1240, 1235), (1240, 1245, 1246, 1241), (1241, 1246, 1247, 1242), (1242, 1247, 1248, 1243), (1244, 1249, 1245, 1240), (1245, 1250, 1251, 1246), (1246, 1251, 1252, 1247), (1247, 1252, 1253, 1248), (1249, 1254, 1250, 1245), (1250, 1255, 1256, 1251), (1251, 1256, 1257, 1252), (1252, 1257, 1258, 1253), (1254, 1259, 1255, 1250), (1255, 1260, 1261, 1256), (1256, 1261, 1262, 1257), (1257, 1262, 1263, 1258), (1259, 1264, 1260, 1255), (1260, 1265, 1266, 1261), (1261, 1266, 1267, 1262), (1262, 1267, 1268, 1263), (1264, 1269, 1265, 1260), (1265, 1270, 1271, 1266), (1266, 1271, 1272, 1267), (1267, 1272, 1273, 1268), (1269, 1274, 1270, 1265), (1270, 1275, 1276, 1271), (1271, 1276, 1277, 1272), (1272, 1277, 1278, 1273), (1274, 1279, 1275, 1270), (1275, 1280, 1281, 1276), (1276, 1281, 1282, 1277), (1277, 1282, 1283, 1278), (1279, 1284, 1280, 1275), (1280, 1285, 1286, 1281), (1281, 1286, 1287, 1282), (1282, 1287, 1288, 1283), (1284, 1289, 1285, 1280), (1285, 1290, 1291, 1286), (1286, 1291, 1292, 1287), (1287, 1292, 1293, 1288), (1289, 1294, 1290, 1285), (1290, 1295, 1296, 1291), (1291, 1296, 1297, 1292), (1292, 1297, 1298, 1293), (1294, 1299, 1295, 1290), (1295, 1300, 1301, 1296), (1296, 1301, 1302, 1297), (1297, 1302, 1303, 1298), (1299, 1304, 1300, 1295), (1300, 1305, 1306, 1301), (1301, 1306, 1307, 1302), (1302, 1307, 1308, 1303), (1304, 1309, 1305, 1300), (1305, 1310, 1311, 1306), (1306, 1311, 1312, 1307), (1307, 1312, 1313, 1308), (1309, 1314, 1310, 1305), (1310, 1315, 1316, 1311), (1311, 1316, 1317, 1312), (1312, 1317, 1318, 1313), (1314, 1319, 1315, 1310), (1315, 1320, 1321, 1316), (1316, 1321, 1322, 1317), (1317, 1322, 1323, 1318), (1319, 1324, 1320, 1315), (1320, 1325, 1326, 1321), (1321, 1326, 1327, 1322), (1322, 1327, 1328, 1323), (1324, 1329, 1325, 1320), (1325, 1330, 1331, 1326), (1326, 1331, 1332, 1327), (1327, 1332, 1333, 1328), (1329, 1334, 1330, 1325), (1330, 1335, 1336, 1331), (1331, 1336, 1337, 1332), (1332, 1337, 1338, 1333), (1334, 1339, 1335, 1330), (1335, 1340, 1341, 1336), (1336, 1341, 1342, 1337), (1337, 1342, 1343, 1338), (1339, 1344, 1340, 1335), (1340, 1345, 1346, 1341), (1341, 1346, 1347, 1342), (1342, 1347, 1348, 1343), (1344, 1349, 1345, 1340), (1345, 1350, 1351, 1346), (1346, 1351, 1352, 1347), (1347, 1352, 1353, 1348), (1349, 1354, 1350, 1345), (1350, 1355, 1356, 1351), (1351, 1356, 1357, 1352), (1352, 1357, 1358, 1353), (1354, 1359, 1355, 1350), (1355, 1360, 1361, 1356), (1356, 1361, 1362, 1357), (1357, 1362, 1363, 1358), (1359, 1364, 1360, 1355), (1360, 1365, 1366, 1361), (1361, 1366, 1367, 1362), (1362, 1367, 1368, 1363), (1364, 1369, 1365, 1360), (1365, 1370, 1371, 1366), (1366, 1371, 1372, 1367), (1367, 1372, 1373, 1368), (1369, 1374, 1370, 1365), (1370, 1375, 1376, 1371), (1371, 1376, 1377, 1372), (1372, 1377, 1378, 1373), (1374, 1379, 1375, 1370), (1375, 1380, 1381, 1376), (1376, 1381, 1382, 1377), (1377, 1382, 1383, 1378), (1379, 1384, 1380, 1375), (1380, 1385, 1386, 1381), (1381, 1386, 1387, 1382), (1382, 1387, 1388, 1383), (1384, 1389, 1385, 1380), (1385, 1390, 1391, 1386), (1386, 1391, 1392, 1387), (1387, 1392, 1393, 1388), (1389, 1394, 1390, 1385), (1390, 1395, 1396, 1391), (1391, 1396, 1397, 1392), (1392, 1397, 1398, 1393), (1394, 1399, 1395, 1390), (1395, 1400, 1401, 1396), (1396, 1401, 1402, 1397), (1397, 1402, 1403, 1398), (1399, 1404, 1400, 1395), (1400, 1405, 1406, 1401), (1401, 1406, 1407, 1402), (1402, 1407, 1408, 1403), (1404, 1409, 1405, 1400), (1405, 1410, 1411, 1406), (1406, 1411, 1412, 1407), (1407, 1412, 1413, 1408), (1409, 1414, 1410, 1405), (1410, 1415, 1416, 1411), (1411, 1416, 1417, 1412), (1412, 1417, 1418, 1413), (1414, 1419, 1415, 1410), (1415, 1420, 1421, 1416), (1416, 1421, 1422, 1417), (1417, 1422, 1423, 1418), (1419, 1424, 1420, 1415), (1420, 1425, 1426, 1421), (1421, 1426, 1427, 1422), (1422, 1427, 1428, 1423), (1424, 1429, 1425, 1420), (1425, 1430, 1431, 1426), (1426, 1431, 1432, 1427), (1427, 1432, 1433, 1428), (1429, 1434, 1430, 1425), (1430, 1435, 1436, 1431), (1431, 1436, 1437, 1432), (1432, 1437, 1438, 1433), (1434, 1439, 1435, 1430), (1435, 1200, 1201, 1436), (1436, 1201, 1202, 1437), (1437, 1202, 1203, 1438), (1439, 1204, 1200, 1435)])
me_torus_006.polygons.foreach_set('use_smooth', [True] * 1152)
me_torus_006.polygons.foreach_set('material_index', [0, 0, 0, 0, 0, 0, 0, 0, 0, 0, 0, 0, 0, 0, 0, 0, 0, 0, 0, 0, 0, 0, 0, 0, 0, 0, 0, 0, 0, 0, 0, 0, 0, 0, 0, 0, 0, 0, 0, 0, 0, 0, 0, 0, 0, 0, 0, 0, 0, 0, 0, 0, 0, 0, 0, 0, 0, 0, 0, 0, 0, 0, 0, 0, 0, 0, 0, 0, 0, 0, 0, 0, 0, 0, 0, 0, 0, 0, 0, 0, 0, 0, 0, 0, 0, 0, 0, 0, 0, 0, 0, 0, 0, 0, 0, 0, 0, 0, 0, 0, 0, 0, 0, 0, 0, 0, 0, 0, 0, 0, 0, 0, 0, 0, 0, 0, 0, 0, 0, 0, 0, 0, 0, 0, 0, 0, 0, 0, 0, 0, 0, 0, 0, 0, 0, 0, 0, 0, 0, 0, 0, 0, 0, 0, 0, 0, 0, 0, 0, 0, 0, 0, 0, 0, 0, 0, 0, 0, 0, 0, 0, 0, 0, 0, 0, 0, 0, 0, 0, 0, 0, 0, 0, 0, 0, 0, 0, 0, 0, 0, 0, 0, 0, 0, 0, 0, 0, 0, 0, 0, 0, 0, 1, 1, 1, 1, 1, 1, 1, 1, 1, 1, 1, 1, 1, 1, 1, 1, 1, 1, 1, 1, 1, 1, 1, 1, 1, 1, 1, 1, 1, 1, 1, 1, 1, 1, 1, 1, 1, 1, 1, 1, 1, 1, 1, 1, 1, 1, 1, 1, 1, 1, 1, 1, 1, 1, 1, 1, 1, 1, 1, 1, 1, 1, 1, 1, 1, 1, 1, 1, 1, 1, 1, 1, 1, 1, 1, 1, 1, 1, 1, 1, 1, 1, 1, 1, 1, 1, 1, 1, 1, 1, 1, 1, 1, 1, 1, 1, 1, 1, 1, 1, 1, 1, 1, 1, 1, 1, 1, 1, 1, 1, 1, 1, 1, 1, 1, 1, 1, 1, 1, 1, 1, 1, 1, 1, 1, 1, 1, 1, 1, 1, 1, 1, 1, 1, 1, 1, 1, 1, 1, 1, 1, 1, 1, 1, 1, 1, 1, 1, 1, 1, 1, 1, 1, 1, 1, 1, 1, 1, 1, 1, 1, 1, 1, 1, 1, 1, 1, 1, 1, 1, 1, 1, 1, 1, 1, 1, 1, 1, 1, 1, 1, 1, 1, 1, 1, 1, 1, 1, 1, 1, 1, 1, 2, 2, 2, 2, 2, 2, 2, 2, 2, 2, 2, 2, 2, 2, 2, 2, 2, 2, 2, 2, 2, 2, 2, 2, 2, 2, 2, 2, 2, 2, 2, 2, 2, 2, 2, 2, 2, 2, 2, 2, 2, 2, 2, 2, 2, 2, 2, 2, 2, 2, 2, 2, 2, 2, 2, 2, 2, 2, 2, 2, 2, 2, 2, 2, 2, 2, 2, 2, 2, 2, 2, 2, 2, 2, 2, 2, 2, 2, 2, 2, 2, 2, 2, 2, 2, 2, 2, 2, 2, 2, 2, 2, 2, 2, 2, 2, 2, 2, 2, 2, 2, 2, 2, 2, 2, 2, 2, 2, 2, 2, 2, 2, 2, 2, 2, 2, 2, 2, 2, 2, 2, 2, 2, 2, 2, 2, 2, 2, 2, 2, 2, 2, 2, 2, 2, 2, 2, 2, 2, 2, 2, 2, 2, 2, 2, 2, 2, 2, 2, 2, 2, 2, 2, 2, 2, 2, 2, 2, 2, 2, 2, 2, 2, 2, 2, 2, 2, 2, 2, 2, 2, 2, 2, 2, 2, 2, 2, 2, 2, 2, 2, 2, 2, 2, 2, 2, 2, 2, 2, 2, 2, 2, 0, 0, 0, 0, 0, 0, 0, 0, 0, 0, 0, 0, 0, 0, 0, 0, 0, 0, 0, 0, 0, 0, 0, 0, 0, 0, 0, 0, 0, 0, 0, 0, 0, 0, 0, 0, 0, 0, 0, 0, 0, 0, 0, 0, 0, 0, 0, 0, 0, 0, 0, 0, 0, 0, 0, 0, 0, 0, 0, 0, 0, 0, 0, 0, 0, 0, 0, 0, 0, 0, 0, 0, 0, 0, 0, 0, 0, 0, 0, 0, 0, 0, 0, 0, 0, 0, 0, 0, 0, 0, 0, 0, 0, 0, 0, 0, 0, 0, 0, 0, 0, 0, 0, 0, 0, 0, 0, 0, 0, 0, 0, 0, 0, 0, 0, 0, 0, 0, 0, 0, 0, 0, 0, 0, 0, 0, 0, 0, 0, 0, 0, 0, 0, 0, 0, 0, 0, 0, 0, 0, 0, 0, 0, 0, 0, 0, 0, 0, 0, 0, 0, 0, 0, 0, 0, 0, 0, 0, 0, 0, 0, 0, 0, 0, 0, 0, 0, 0, 0, 0, 0, 0, 0, 0, 0, 0, 0, 0, 0, 0, 0, 0, 0, 0, 0, 0, 0, 0, 0, 0, 0, 0, 1, 1, 1, 1, 1, 1, 1, 1, 1, 1, 1, 1, 1, 1, 1, 1, 1, 1, 1, 1, 1, 1, 1, 1, 1, 1, 1, 1, 1, 1, 1, 1, 1, 1, 1, 1, 1, 1, 1, 1, 1, 1, 1, 1, 1, 1, 1, 1, 1, 1, 1, 1, 1, 1, 1, 1, 1, 1, 1, 1, 1, 1, 1, 1, 1, 1, 1, 1, 1, 1, 1, 1, 1, 1, 1, 1, 1, 1, 1, 1, 1, 1, 1, 1, 1, 1, 1, 1, 1, 1, 1, 1, 1, 1, 1, 1, 1, 1, 1, 1, 1, 1, 1, 1, 1, 1, 1, 1, 1, 1, 1, 1, 1, 1, 1, 1, 1, 1, 1, 1, 1, 1, 1, 1, 1, 1, 1, 1, 1, 1, 1, 1, 1, 1, 1, 1, 1, 1, 1, 1, 1, 1, 1, 1, 1, 1, 1, 1, 1, 1, 1, 1, 1, 1, 1, 1, 1, 1, 1, 1, 1, 1, 1, 1, 1, 1, 1, 1, 1, 1, 1, 1, 1, 1, 1, 1, 1, 1, 1, 1, 1, 1, 1, 1, 1, 1, 1, 1, 1, 1, 1, 1, 2, 2, 2, 2, 2, 2, 2, 2, 2, 2, 2, 2, 2, 2, 2, 2, 2, 2, 2, 2, 2, 2, 2, 2, 2, 2, 2, 2, 2, 2, 2, 2, 2, 2, 2, 2, 2, 2, 2, 2, 2, 2, 2, 2, 2, 2, 2, 2, 2, 2, 2, 2, 2, 2, 2, 2, 2, 2, 2, 2, 2, 2, 2, 2, 2, 2, 2, 2, 2, 2, 2, 2, 2, 2, 2, 2, 2, 2, 2, 2, 2, 2, 2, 2, 2, 2, 2, 2, 2, 2, 2, 2, 2, 2, 2, 2, 2, 2, 2, 2, 2, 2, 2, 2, 2, 2, 2, 2, 2, 2, 2, 2, 2, 2, 2, 2, 2, 2, 2, 2, 2, 2, 2, 2, 2, 2, 2, 2, 2, 2, 2, 2, 2, 2, 2, 2, 2, 2, 2, 2, 2, 2, 2, 2, 2, 2, 2, 2, 2, 2, 2, 2, 2, 2, 2, 2, 2, 2, 2, 2, 2, 2, 2, 2, 2, 2, 2, 2, 2, 2, 2, 2, 2, 2, 2, 2, 2, 2, 2, 2, 2, 2, 2, 2, 2, 2, 2, 2, 2, 2, 2, 2])
me_torus_006.materials.append(mat_material_005)
me_torus_006.materials.append(mat_material_004)
me_torus_006.materials.append(mat_material_001)
me_torus_006.use_remesh_preserve_volume = False
me_torus_006.use_remesh_preserve_attributes = False
me_torus_006.use_mirror_vertex_groups = False
me_torus_006.update()
me_sphere = bpy.data.meshes.new('Sphere')
me_sphere.from_pydata([(0.0, 0.1951, 0.9808), (0.0, 0.3827, 0.9239), (0.0, 0.5556, 0.8315), (0.0, 0.7071, 0.7071), (0.0, 0.8315, 0.5556), (0.0, 0.9239, 0.3827), (0.0, 0.9808, 0.1951), (0.0, 1.0, 7.55e-08), (0.0, 0.9808, -0.1951), (0.0, 0.5556, -0.8315), (0.03806, 0.1913, 0.9808), (0.07466, 0.3753, 0.9239), (0.1084, 0.5449, 0.8315), (0.1379, 0.6935, 0.7071), (0.1622, 0.8155, 0.5556), (0.1802, 0.9061, 0.3827), (0.1913, 0.9619, 0.1951), (0.1951, 0.9808, 7.55e-08), (0.1913, 0.9619, -0.1951), (0.1802, 0.9061, -0.3827), (0.1622, 0.8155, -0.5556), (0.1379, 0.6935, -0.7071), (0.1084, 0.5449, -0.8315), (0.07466, 0.3753, -0.9239), (0.03806, 0.1913, -0.9808), (0.07466, 0.1802, 0.9808), (0.1464, 0.3536, 0.9239), (0.2126, 0.5133, 0.8315), (0.2706, 0.6533, 0.7071), (0.3182, 0.7682, 0.5556), (0.3536, 0.8536, 0.3827), (0.3753, 0.9061, 0.1951), (0.3827, 0.9239, 7.55e-08), (0.3753, 0.9061, -0.1951), (0.3536, 0.8536, -0.3827), (0.3182, 0.7682, -0.5556), (0.2706, 0.6533, -0.7071), (0.2126, 0.5133, -0.8315), (0.1464, 0.3536, -0.9239), (0.07466, 0.1802, -0.9808), (0.1084, 0.1622, 0.9808), (0.2126, 0.3182, 0.9239), (0.3087, 0.4619, 0.8315), (0.3928, 0.5879, 0.7071), (0.4619, 0.6913, 0.5556), (0.5133, 0.7682, 0.3827), (0.5449, 0.8155, 0.1951), (0.5556, 0.8315, 7.55e-08), (0.5449, 0.8155, -0.1951), (0.5133, 0.7682, -0.3827), (0.4619, 0.6913, -0.5556), (0.3928, 0.5879, -0.7071), (0.3087, 0.4619, -0.8315), (0.2126, 0.3182, -0.9239), (0.1084, 0.1622, -0.9808), (0.1379, 0.1379, 0.9808), (0.2706, 0.2706, 0.9239), (0.3928, 0.3928, 0.8315), (0.5, 0.5, 0.7071), (0.5879, 0.5879, 0.5556), (0.6533, 0.6533, 0.3827), (0.6935, 0.6935, 0.1951), (0.7071, 0.7071, 7.55e-08), (0.6935, 0.6935, -0.1951), (0.6533, 0.6533, -0.3827), (0.5879, 0.5879, -0.5556), (0.5, 0.5, -0.7071), (0.3928, 0.3928, -0.8315), (0.2706, 0.2706, -0.9239), (0.1379, 0.1379, -0.9808), (0.1622, 0.1084, 0.9808), (0.3182, 0.2126, 0.9239), (0.4619, 0.3087, 0.8315), (0.5879, 0.3928, 0.7071), (0.6913, 0.4619, 0.5556), (0.7682, 0.5133, 0.3827), (0.8155, 0.5449, 0.1951), (0.8315, 0.5556, 7.55e-08), (0.8155, 0.5449, -0.1951), (0.7682, 0.5133, -0.3827), (0.6913, 0.4619, -0.5556), (0.5879, 0.3928, -0.7071), (0.4619, 0.3087, -0.8315), (0.3182, 0.2126, -0.9239), (0.1622, 0.1084, -0.9808), (0.1802, 0.07466, 0.9808), (0.3536, 0.1464, 0.9239), (0.5133, 0.2126, 0.8315), (0.6533, 0.2706, 0.7071), (0.7682, 0.3182, 0.5556), (0.8536, 0.3536, 0.3827), (0.9061, 0.3753, 0.1951), (0.9239, 0.3827, 7.55e-08), (0.9061, 0.3753, -0.1951), (0.8536, 0.3536, -0.3827), (0.7682, 0.3182, -0.5556), (0.6533, 0.2706, -0.7071), (0.5133, 0.2126, -0.8315), (0.3536, 0.1464, -0.9239), (0.1802, 0.07466, -0.9808), (0.1913, 0.03806, 0.9808), (0.3753, 0.07466, 0.9239), (0.5449, 0.1084, 0.8315), (0.6935, 0.1379, 0.7071), (0.8155, 0.1622, 0.5556), (0.9061, 0.1802, 0.3827), (0.9619, 0.1913, 0.1951), (0.9808, 0.1951, 7.55e-08), (0.9619, 0.1913, -0.1951), (0.9061, 0.1802, -0.3827), (0.8155, 0.1622, -0.5556), (0.6935, 0.1379, -0.7071), (0.5449, 0.1084, -0.8315), (0.3753, 0.07466, -0.9239), (0.1913, 0.03806, -0.9808), (0.1951, -3.266e-07, 0.9808), (0.3827, -3.192e-07, 0.9239), (0.5556, -3.117e-07, 0.8315), (0.7071, -3.192e-07, 0.7071), (0.8315, -3.341e-07, 0.5556), (0.9239, -2.745e-07, 0.3827), (0.9808, -3.937e-07, 0.1951), (1.0, -3.788e-07, 7.55e-08), (0.9808, -3.937e-07, -0.1951), (0.9239, -2.298e-07, -0.3827), (0.8315, -3.341e-07, -0.5556), (0.7071, -3.192e-07, -0.7071), (0.5556, -3.415e-07, -0.8315), (0.3827, -3.043e-07, -0.9239), (0.1951, -3.08e-07, -0.9808), (0.1913, -0.03806, 0.9808), (0.3753, -0.07466, 0.9239), (0.5449, -0.1084, 0.8315), (0.6935, -0.138, 0.7071), (0.8155, -0.1622, 0.5556), (0.9061, -0.1802, 0.3827), (0.9619, -0.1913, 0.1951), (0.9808, -0.1951, 7.55e-08), (0.9619, -0.1913, -0.1951), (0.9061, -0.1802, -0.3827), (0.8155, -0.1622, -0.5556), (0.6935, -0.138, -0.7071), (0.5449, -0.1084, -0.8315), (0.3753, -0.07466, -0.9239), (0.1913, -0.03806, -0.9808), (0.1802, -0.07466, 0.9808), (0.3536, -0.1464, 0.9239), (0.5133, -0.2126, 0.8315), (0.6533, -0.2706, 0.7071), (0.7682, -0.3182, 0.5556), (0.8536, -0.3536, 0.3827), (0.9061, -0.3753, 0.1951), (0.9239, -0.3827, 7.55e-08), (0.9061, -0.3753, -0.1951), (0.8536, -0.3536, -0.3827), (0.7682, -0.3182, -0.5556), (0.6533, -0.2706, -0.7071), (0.5133, -0.2126, -0.8315), (0.3536, -0.1464, -0.9239), (0.1802, -0.07466, -0.9808), (0.1622, -0.1084, 0.9808), (0.3182, -0.2126, 0.9239), (0.4619, -0.3087, 0.8315), (0.5879, -0.3928, 0.7071), (0.6913, -0.4619, 0.5556), (0.7682, -0.5133, 0.3827), (0.8155, -0.5449, 0.1951), (0.8315, -0.5556, 7.55e-08), (0.8155, -0.5449, -0.1951), (0.7682, -0.5133, -0.3827), (0.6913, -0.4619, -0.5556), (0.5879, -0.3928, -0.7071), (0.4619, -0.3087, -0.8315), (0.3182, -0.2126, -0.9239), (0.1622, -0.1084, -0.9808), (0.1379, -0.138, 0.9808), (0.2706, -0.2706, 0.9239), (0.3928, -0.3928, 0.8315), (0.5, -0.5, 0.7071), (0.5879, -0.5879, 0.5556), (0.6533, -0.6533, 0.3827), (0.6935, -0.6935, 0.1951), (0.7071, -0.7071, 7.55e-08), (0.6935, -0.6935, -0.1951), (0.6533, -0.6533, -0.3827), (0.5879, -0.5879, -0.5556), (0.5, -0.5, -0.7071), (0.3928, -0.3928, -0.8315), (0.2706, -0.2706, -0.9239), (0.1379, -0.138, -0.9808), (0.1084, -0.1622, 0.9808), (0.2126, -0.3182, 0.9239), (0.3087, -0.4619, 0.8315), (0.3928, -0.5879, 0.7071), (0.4619, -0.6913, 0.5556), (0.5133, -0.7682, 0.3827), (0.5449, -0.8155, 0.1951), (0.5556, -0.8315, 7.55e-08), (0.5449, -0.8155, -0.1951), (0.5133, -0.7682, -0.3827), (0.4619, -0.6913, -0.5556), (0.3928, -0.5879, -0.7071), (0.3087, -0.4619, -0.8315), (0.2126, -0.3182, -0.9239), (0.1084, -0.1622, -0.9808), (0.0, -3.258e-07, -1.0), (0.07466, -0.1802, 0.9808), (0.1464, -0.3536, 0.9239), (0.2126, -0.5133, 0.8315), (0.2706, -0.6533, 0.7071), (0.3182, -0.7682, 0.5556), (0.3536, -0.8536, 0.3827), (0.3753, -0.9061, 0.1951), (0.3827, -0.9239, 7.55e-08), (0.3753, -0.9061, -0.1951), (0.3536, -0.8536, -0.3827), (0.3182, -0.7682, -0.5556), (0.2706, -0.6533, -0.7071), (0.2126, -0.5133, -0.8315), (0.1464, -0.3536, -0.9239), (0.07466, -0.1802, -0.9808), (0.03806, -0.1913, 0.9808), (0.07466, -0.3753, 0.9239), (0.1084, -0.5449, 0.8315), (0.1379, -0.6935, 0.7071), (0.1622, -0.8155, 0.5556), (0.1802, -0.9061, 0.3827), (0.1913, -0.9619, 0.1951), (0.1951, -0.9808, 7.55e-08), (0.1913, -0.9619, -0.1951), (0.1802, -0.9061, -0.3827), (0.1622, -0.8155, -0.5556), (0.1379, -0.6935, -0.7071), (0.1084, -0.5449, -0.8315), (0.07466, -0.3753, -0.9239), (0.03806, -0.1913, -0.9808), (-7.212e-09, -0.1951, 0.9808), (4.122e-08, -0.3827, 0.9239), (2.632e-08, -0.5556, 0.8315), (-2.584e-08, -0.7071, 0.7071), (-8.544e-08, -0.8315, 0.5556), (6.357e-08, -0.9239, 0.3827), (-8.544e-08, -0.9808, 0.1951), (-1.003e-07, -1.0, 7.55e-08), (-8.544e-08, -0.9808, -0.1951), (6.357e-08, -0.9239, -0.3827), (-8.544e-08, -0.8315, -0.5556), (-2.584e-08, -0.7071, -0.7071), (-1.094e-08, -0.5556, -0.8315), (3.964e-09, -0.3827, -0.9239), (3.964e-09, -0.1951, -0.9808), (-0.03806, -0.1913, 0.9808), (-0.07466, -0.3753, 0.9239), (-0.1084, -0.5449, 0.8315), (-0.1379, -0.6935, 0.7071), (-0.1622, -0.8155, 0.5556), (-0.1802, -0.9061, 0.3827), (-0.1913, -0.9619, 0.1951), (-0.1951, -0.9808, 7.55e-08), (-0.1913, -0.9619, -0.1951), (-0.1802, -0.9061, -0.3827), (-0.1622, -0.8155, -0.5556), (-0.1379, -0.6935, -0.7071), (-0.1084, -0.5449, -0.8315), (-0.07466, -0.3753, -0.9239), (-0.03806, -0.1913, -0.9808), (-0.07466, -0.1802, 0.9808), (-0.1464, -0.3536, 0.9239), (-0.2126, -0.5133, 0.8315), (-0.2706, -0.6533, 0.7071), (-0.3182, -0.7682, 0.5556), (-0.3536, -0.8536, 0.3827), (-0.3753, -0.9061, 0.1951), (-0.3827, -0.9239, 7.55e-08), (-0.3753, -0.9061, -0.1951), (-0.3536, -0.8536, -0.3827), (-0.3182, -0.7682, -0.5556), (-0.2706, -0.6533, -0.7071), (-0.2126, -0.5133, -0.8315), (-0.1464, -0.3536, -0.9239), (-0.07466, -0.1802, -0.9808), (-0.1084, -0.1622, 0.9808), (-0.2126, -0.3182, 0.9239), (-0.3087, -0.4619, 0.8315), (-0.3928, -0.5879, 0.7071), (-0.4619, -0.6913, 0.5556), (-0.5133, -0.7682, 0.3827), (-0.5449, -0.8155, 0.1951), (-0.5556, -0.8315, 7.55e-08), (-0.5449, -0.8155, -0.1951), (-0.5133, -0.7682, -0.3827), (-0.4619, -0.6913, -0.5556), (-0.3928, -0.5879, -0.7071), (-0.3087, -0.4619, -0.8315), (-0.2126, -0.3182, -0.9239), (-0.1084, -0.1622, -0.9808), (-2.304e-07, -5.562e-07, 1.0), (-0.1379, -0.138, 0.9808), (-0.2706, -0.2706, 0.9239), (-0.3928, -0.3928, 0.8315), (-0.5, -0.5, 0.7071), (-0.5879, -0.5879, 0.5556), (-0.6533, -0.6533, 0.3827), (-0.6935, -0.6935, 0.1951), (-0.7071, -0.7071, 7.55e-08), (-0.6935, -0.6935, -0.1951), (-0.6533, -0.6533, -0.3827), (-0.5879, -0.5879, -0.5556), (-0.5, -0.5, -0.7071), (-0.3928, -0.3928, -0.8315), (-0.2706, -0.2706, -0.9239), (-0.1379, -0.1379, -0.9808), (-0.1622, -0.1084, 0.9808), (-0.3182, -0.2126, 0.9239), (-0.4619, -0.3087, 0.8315), (-0.5879, -0.3928, 0.7071), (-0.6913, -0.4619, 0.5556), (-0.7682, -0.5133, 0.3827), (-0.8155, -0.5449, 0.1951), (-0.8315, -0.5556, 7.55e-08), (-0.8155, -0.5449, -0.1951), (-0.7682, -0.5133, -0.3827), (-0.6913, -0.4619, -0.5556), (-0.5879, -0.3928, -0.7071), (-0.4619, -0.3087, -0.8315), (-0.3182, -0.2126, -0.9239), (-0.1622, -0.1084, -0.9808), (-0.1802, -0.07466, 0.9808), (-0.3536, -0.1464, 0.9239), (-0.5133, -0.2126, 0.8315), (-0.6533, -0.2706, 0.7071), (-0.7682, -0.3182, 0.5556), (-0.8536, -0.3536, 0.3827), (-0.9061, -0.3753, 0.1951), (-0.9239, -0.3827, 7.55e-08), (-0.9061, -0.3753, -0.1951), (-0.8536, -0.3536, -0.3827), (-0.7682, -0.3182, -0.5556), (-0.6533, -0.2706, -0.7071), (-0.5133, -0.2126, -0.8315), (-0.3536, -0.1464, -0.9239), (-0.1802, -0.07466, -0.9808), (-0.1913, -0.03806, 0.9808), (-0.3753, -0.07466, 0.9239), (-0.5449, -0.1084, 0.8315), (-0.6935, -0.1379, 0.7071), (-0.8155, -0.1622, 0.5556), (-0.9061, -0.1802, 0.3827), (-0.9619, -0.1913, 0.1951), (-0.9808, -0.1951, 7.55e-08), (-0.9619, -0.1913, -0.1951), (-0.9061, -0.1802, -0.3827), (-0.8155, -0.1622, -0.5556), (-0.6935, -0.1379, -0.7071), (-0.5449, -0.1084, -0.8315), (-0.3753, -0.07466, -0.9239), (-0.1913, -0.03806, -0.9808), (-0.1951, -3.117e-07, 0.9808), (-0.3827, -2.819e-07, 0.9239), (-0.5556, -2.819e-07, 0.8315), (-0.7071, -1.851e-07, 0.7071), (-0.8315, -1.404e-07, 0.5556), (-0.9239, -3.192e-07, 0.3827), (-0.9808, -9.567e-08, 0.1951), (-1.0, -1.404e-07, 7.55e-08), (-0.9808, -9.567e-08, -0.1951), (-0.9239, -3.192e-07, -0.3827), (-0.8315, -1.404e-07, -0.5556), (-0.7071, -1.851e-07, -0.7071), (-0.5556, -2.596e-07, -0.8315), (-0.3827, -2.521e-07, -0.9239), (-0.1951, -3.155e-07, -0.9808), (-0.1913, 0.03806, 0.9808), (-0.3753, 0.07466, 0.9239), (-0.5449, 0.1084, 0.8315), (-0.6935, 0.1379, 0.7071), (-0.8155, 0.1622, 0.5556), (-0.9061, 0.1802, 0.3827), (-0.9619, 0.1913, 0.1951), (-0.9808, 0.1951, 7.55e-08), (-0.9619, 0.1913, -0.1951), (-0.9061, 0.1802, -0.3827), (-0.8155, 0.1622, -0.5556), (-0.6935, 0.1379, -0.7071), (-0.5449, 0.1084, -0.8315), (-0.3753, 0.07466, -0.9239), (-0.1913, 0.03806, -0.9808), (-0.1802, 0.07466, 0.9808), (-0.3536, 0.1464, 0.9239), (-0.5133, 0.2126, 0.8315), (-0.6533, 0.2706, 0.7071), (-0.7682, 0.3182, 0.5556), (-0.8536, 0.3536, 0.3827), (-0.9061, 0.3753, 0.1951), (-0.9239, 0.3827, 7.55e-08), (-0.9061, 0.3753, -0.1951), (-0.8536, 0.3536, -0.3827), (-0.7682, 0.3182, -0.5556), (-0.6533, 0.2706, -0.7071), (-0.5133, 0.2126, -0.8315), (-0.3536, 0.1464, -0.9239), (-0.1802, 0.07466, -0.9808), (-0.1622, 0.1084, 0.9808), (-0.3182, 0.2126, 0.9239), (-0.4619, 0.3087, 0.8315), (-0.5879, 0.3928, 0.7071), (-0.6913, 0.4619, 0.5556), (-0.7682, 0.5133, 0.3827), (-0.8155, 0.5449, 0.1951), (-0.8315, 0.5556, 7.55e-08), (-0.8155, 0.5449, -0.1951), (-0.7682, 0.5133, -0.3827), (-0.6913, 0.4619, -0.5556), (-0.5879, 0.3928, -0.7071), (-0.4619, 0.3087, -0.8315), (-0.3182, 0.2126, -0.9239), (-0.1622, 0.1084, -0.9808), (-0.1379, 0.1379, 0.9808), (-0.2706, 0.2706, 0.9239), (-0.3928, 0.3928, 0.8315), (-0.5, 0.5, 0.7071), (-0.5879, 0.5879, 0.5556), (-0.6533, 0.6533, 0.3827), (-0.6935, 0.6935, 0.1951), (-0.7071, 0.7071, 7.55e-08), (-0.6935, 0.6935, -0.1951), (-0.6533, 0.6533, -0.3827), (-0.5879, 0.5879, -0.5556), (-0.5, 0.5, -0.7071), (-0.3928, 0.3928, -0.8315), (-0.2706, 0.2706, -0.9239), (-0.1379, 0.1379, -0.9808), (-0.1084, 0.1622, 0.9808), (-0.2126, 0.3182, 0.9239), (-0.3087, 0.4619, 0.8315), (-0.3928, 0.5879, 0.7071), (-0.4619, 0.6913, 0.5556), (-0.5133, 0.7682, 0.3827), (-0.5449, 0.8155, 0.1951), (-0.5556, 0.8315, 7.55e-08), (-0.5449, 0.8155, -0.1951), (-0.5133, 0.7682, -0.3827), (-0.4619, 0.6913, -0.5556), (-0.3928, 0.5879, -0.7071), (-0.3087, 0.4619, -0.8315), (-0.2126, 0.3182, -0.9239), (-0.1084, 0.1622, -0.9808), (-0.07466, 0.1802, 0.9808), (-0.1464, 0.3536, 0.9239), (-0.2126, 0.5133, 0.8315), (-0.2706, 0.6533, 0.7071), (-0.3182, 0.7682, 0.5556), (-0.3536, 0.8536, 0.3827), (-0.3753, 0.9061, 0.1951), (-0.3827, 0.9239, 7.55e-08), (-0.3753, 0.9061, -0.1951), (-0.3536, 0.8536, -0.3827), (-0.3182, 0.7682, -0.5556), (-0.2706, 0.6533, -0.7071), (-0.2126, 0.5133, -0.8315), (-0.1464, 0.3536, -0.9239), (-0.07466, 0.1802, -0.9808), (-0.03806, 0.1913, 0.9808), (-0.07466, 0.3753, 0.9239), (-0.1084, 0.5449, 0.8315), (-0.1379, 0.6935, 0.7071), (-0.1622, 0.8155, 0.5556), (-0.1802, 0.9061, 0.3827), (-0.1913, 0.9619, 0.1951), (-0.1951, 0.9808, 7.55e-08), (-0.1913, 0.9619, -0.1951), (-0.1802, 0.9061, -0.3827), (-0.1622, 0.8155, -0.5556), (-0.1379, 0.6935, -0.7071), (-0.1084, 0.5449, -0.8315), (-0.07466, 0.3753, -0.9239), (-0.03806, 0.1913, -0.9808), (6.357e-08, 0.9239, -0.3827), (2.722e-07, 0.8315, -0.5556), (1.53e-07, 0.7071, -0.7071), (7.847e-08, 0.3827, -0.9239), (1.514e-08, 0.1951, -0.9808)], [], [(0, 296, 10), (205, 481, 24), (8, 7, 17, 18), (1, 0, 10, 11), (477, 8, 18, 19), (2, 1, 11, 12), (478, 477, 19, 20), (3, 2, 12, 13), (479, 478, 20, 21), (4, 3, 13, 14), (9, 479, 21, 22), (5, 4, 14, 15), (480, 9, 22, 23), (6, 5, 15, 16), (481, 480, 23, 24), (7, 6, 16, 17), (24, 23, 38, 39), (17, 16, 31, 32), (10, 296, 25), (205, 24, 39), (18, 17, 32, 33), (11, 10, 25, 26), (19, 18, 33, 34), (12, 11, 26, 27), (20, 19, 34, 35), (13, 12, 27, 28), (21, 20, 35, 36), (14, 13, 28, 29), (22, 21, 36, 37), (15, 14, 29, 30), (23, 22, 37, 38), (16, 15, 30, 31), (28, 27, 42, 43), (36, 35, 50, 51), (29, 28, 43, 44), (37, 36, 51, 52), (30, 29, 44, 45), (38, 37, 52, 53), (31, 30, 45, 46), (39, 38, 53, 54), (32, 31, 46, 47), (25, 296, 40), (205, 39, 54), (33, 32, 47, 48), (26, 25, 40, 41), (34, 33, 48, 49), (27, 26, 41, 42), (35, 34, 49, 50), (47, 46, 61, 62), (40, 296, 55), (205, 54, 69), (48, 47, 62, 63), (41, 40, 55, 56), (49, 48, 63, 64), (42, 41, 56, 57), (50, 49, 64, 65), (43, 42, 57, 58), (51, 50, 65, 66), (44, 43, 58, 59), (52, 51, 66, 67), (45, 44, 59, 60), (53, 52, 67, 68), (46, 45, 60, 61), (54, 53, 68, 69), (66, 65, 80, 81), (59, 58, 73, 74), (67, 66, 81, 82), (60, 59, 74, 75), (68, 67, 82, 83), (61, 60, 75, 76), (69, 68, 83, 84), (62, 61, 76, 77), (55, 296, 70), (205, 69, 84), (63, 62, 77, 78), (56, 55, 70, 71), (64, 63, 78, 79), (57, 56, 71, 72), (65, 64, 79, 80), (58, 57, 72, 73), (70, 296, 85), (205, 84, 99), (78, 77, 92, 93), (71, 70, 85, 86), (79, 78, 93, 94), (72, 71, 86, 87), (80, 79, 94, 95), (73, 72, 87, 88), (81, 80, 95, 96), (74, 73, 88, 89), (82, 81, 96, 97), (75, 74, 89, 90), (83, 82, 97, 98), (76, 75, 90, 91), (84, 83, 98, 99), (77, 76, 91, 92), (89, 88, 103, 104), (97, 96, 111, 112), (90, 89, 104, 105), (98, 97, 112, 113), (91, 90, 105, 106), (99, 98, 113, 114), (92, 91, 106, 107), (85, 296, 100), (205, 99, 114), (93, 92, 107, 108), (86, 85, 100, 101), (94, 93, 108, 109), (87, 86, 101, 102), (95, 94, 109, 110), (88, 87, 102, 103), (96, 95, 110, 111), (108, 107, 122, 123), (101, 100, 115, 116), (109, 108, 123, 124), (102, 101, 116, 117), (110, 109, 124, 125), (103, 102, 117, 118), (111, 110, 125, 126), (104, 103, 118, 119), (112, 111, 126, 127), (105, 104, 119, 120), (113, 112, 127, 128), (106, 105, 120, 121), (114, 113, 128, 129), (107, 106, 121, 122), (100, 296, 115), (205, 114, 129), (127, 126, 141, 142), (120, 119, 134, 135), (128, 127, 142, 143), (121, 120, 135, 136), (129, 128, 143, 144), (122, 121, 136, 137), (115, 296, 130), (205, 129, 144), (123, 122, 137, 138), (116, 115, 130, 131), (124, 123, 138, 139), (117, 116, 131, 132), (125, 124, 139, 140), (118, 117, 132, 133), (126, 125, 140, 141), (119, 118, 133, 134), (139, 138, 153, 154), (132, 131, 146, 147), (140, 139, 154, 155), (133, 132, 147, 148), (141, 140, 155, 156), (134, 133, 148, 149), (142, 141, 156, 157), (135, 134, 149, 150), (143, 142, 157, 158), (136, 135, 150, 151), (144, 143, 158, 159), (137, 136, 151, 152), (130, 296, 145), (205, 144, 159), (138, 137, 152, 153), (131, 130, 145, 146), (158, 157, 172, 173), (151, 150, 165, 166), (159, 158, 173, 174), (152, 151, 166, 167), (145, 296, 160), (205, 159, 174), (153, 152, 167, 168), (146, 145, 160, 161), (154, 153, 168, 169), (147, 146, 161, 162), (155, 154, 169, 170), (148, 147, 162, 163), (156, 155, 170, 171), (149, 148, 163, 164), (157, 156, 171, 172), (150, 149, 164, 165), (162, 161, 176, 177), (170, 169, 184, 185), (163, 162, 177, 178), (171, 170, 185, 186), (164, 163, 178, 179), (172, 171, 186, 187), (165, 164, 179, 180), (173, 172, 187, 188), (166, 165, 180, 181), (174, 173, 188, 189), (167, 166, 181, 182), (160, 296, 175), (205, 174, 189), (168, 167, 182, 183), (161, 160, 175, 176), (169, 168, 183, 184), (181, 180, 195, 196), (189, 188, 203, 204), (182, 181, 196, 197), (175, 296, 190), (205, 189, 204), (183, 182, 197, 198), (176, 175, 190, 191), (184, 183, 198, 199), (177, 176, 191, 192), (185, 184, 199, 200), (178, 177, 192, 193), (186, 185, 200, 201), (179, 178, 193, 194), (187, 186, 201, 202), (180, 179, 194, 195), (188, 187, 202, 203), (200, 199, 215, 216), (193, 192, 208, 209), (201, 200, 216, 217), (194, 193, 209, 210), (202, 201, 217, 218), (195, 194, 210, 211), (203, 202, 218, 219), (196, 195, 211, 212), (204, 203, 219, 220), (197, 196, 212, 213), (190, 296, 206), (205, 204, 220), (198, 197, 213, 214), (191, 190, 206, 207), (199, 198, 214, 215), (192, 191, 207, 208), (220, 219, 234, 235), (213, 212, 227, 228), (206, 296, 221), (205, 220, 235), (214, 213, 228, 229), (207, 206, 221, 222), (215, 214, 229, 230), (208, 207, 222, 223), (216, 215, 230, 231), (209, 208, 223, 224), (217, 216, 231, 232), (210, 209, 224, 225), (218, 217, 232, 233), (211, 210, 225, 226), (219, 218, 233, 234), (212, 211, 226, 227), (224, 223, 238, 239), (232, 231, 246, 247), (225, 224, 239, 240), (233, 232, 247, 248), (226, 225, 240, 241), (234, 233, 248, 249), (227, 226, 241, 242), (235, 234, 249, 250), (228, 227, 242, 243), (221, 296, 236), (205, 235, 250), (229, 228, 243, 244), (222, 221, 236, 237), (230, 229, 244, 245), (223, 222, 237, 238), (231, 230, 245, 246), (243, 242, 257, 258), (236, 296, 251), (205, 250, 265), (244, 243, 258, 259), (237, 236, 251, 252), (245, 244, 259, 260), (238, 237, 252, 253), (246, 245, 260, 261), (239, 238, 253, 254), (247, 246, 261, 262), (240, 239, 254, 255), (248, 247, 262, 263), (241, 240, 255, 256), (249, 248, 263, 264), (242, 241, 256, 257), (250, 249, 264, 265), (262, 261, 276, 277), (255, 254, 269, 270), (263, 262, 277, 278), (256, 255, 270, 271), (264, 263, 278, 279), (257, 256, 271, 272), (265, 264, 279, 280), (258, 257, 272, 273), (251, 296, 266), (205, 265, 280), (259, 258, 273, 274), (252, 251, 266, 267), (260, 259, 274, 275), (253, 252, 267, 268), (261, 260, 275, 276), (254, 253, 268, 269), (205, 280, 295), (274, 273, 288, 289), (267, 266, 281, 282), (275, 274, 289, 290), (268, 267, 282, 283), (276, 275, 290, 291), (269, 268, 283, 284), (277, 276, 291, 292), (270, 269, 284, 285), (278, 277, 292, 293), (271, 270, 285, 286), (279, 278, 293, 294), (272, 271, 286, 287), (280, 279, 294, 295), (273, 272, 287, 288), (266, 296, 281), (293, 292, 308, 309), (286, 285, 301, 302), (294, 293, 309, 310), (287, 286, 302, 303), (295, 294, 310, 311), (288, 287, 303, 304), (281, 296, 297), (205, 295, 311), (289, 288, 304, 305), (282, 281, 297, 298), (290, 289, 305, 306), (283, 282, 298, 299), (291, 290, 306, 307), (284, 283, 299, 300), (292, 291, 307, 308), (285, 284, 300, 301), (298, 297, 312, 313), (306, 305, 320, 321), (299, 298, 313, 314), (307, 306, 321, 322), (300, 299, 314, 315), (308, 307, 322, 323), (301, 300, 315, 316), (309, 308, 323, 324), (302, 301, 316, 317), (310, 309, 324, 325), (303, 302, 317, 318), (311, 310, 325, 326), (304, 303, 318, 319), (297, 296, 312), (205, 311, 326), (305, 304, 319, 320), (317, 316, 331, 332), (325, 324, 339, 340), (318, 317, 332, 333), (326, 325, 340, 341), (319, 318, 333, 334), (312, 296, 327), (205, 326, 341), (320, 319, 334, 335), (313, 312, 327, 328), (321, 320, 335, 336), (314, 313, 328, 329), (322, 321, 336, 337), (315, 314, 329, 330), (323, 322, 337, 338), (316, 315, 330, 331), (324, 323, 338, 339), (336, 335, 350, 351), (329, 328, 343, 344), (337, 336, 351, 352), (330, 329, 344, 345), (338, 337, 352, 353), (331, 330, 345, 346), (339, 338, 353, 354), (332, 331, 346, 347), (340, 339, 354, 355), (333, 332, 347, 348), (341, 340, 355, 356), (334, 333, 348, 349), (327, 296, 342), (205, 341, 356), (335, 334, 349, 350), (328, 327, 342, 343), (355, 354, 369, 370), (348, 347, 362, 363), (356, 355, 370, 371), (349, 348, 363, 364), (342, 296, 357), (205, 356, 371), (350, 349, 364, 365), (343, 342, 357, 358), (351, 350, 365, 366), (344, 343, 358, 359), (352, 351, 366, 367), (345, 344, 359, 360), (353, 352, 367, 368), (346, 345, 360, 361), (354, 353, 368, 369), (347, 346, 361, 362), (359, 358, 373, 374), (367, 366, 381, 382), (360, 359, 374, 375), (368, 367, 382, 383), (361, 360, 375, 376), (369, 368, 383, 384), (362, 361, 376, 377), (370, 369, 384, 385), (363, 362, 377, 378), (371, 370, 385, 386), (364, 363, 378, 379), (357, 296, 372), (205, 371, 386), (365, 364, 379, 380), (358, 357, 372, 373), (366, 365, 380, 381), (378, 377, 392, 393), (386, 385, 400, 401), (379, 378, 393, 394), (372, 296, 387), (205, 386, 401), (380, 379, 394, 395), (373, 372, 387, 388), (381, 380, 395, 396), (374, 373, 388, 389), (382, 381, 396, 397), (375, 374, 389, 390), (383, 382, 397, 398), (376, 375, 390, 391), (384, 383, 398, 399), (377, 376, 391, 392), (385, 384, 399, 400), (397, 396, 411, 412), (390, 389, 404, 405), (398, 397, 412, 413), (391, 390, 405, 406), (399, 398, 413, 414), (392, 391, 406, 407), (400, 399, 414, 415), (393, 392, 407, 408), (401, 400, 415, 416), (394, 393, 408, 409), (387, 296, 402), (205, 401, 416), (395, 394, 409, 410), (388, 387, 402, 403), (396, 395, 410, 411), (389, 388, 403, 404), (416, 415, 430, 431), (409, 408, 423, 424), (402, 296, 417), (205, 416, 431), (410, 409, 424, 425), (403, 402, 417, 418), (411, 410, 425, 426), (404, 403, 418, 419), (412, 411, 426, 427), (405, 404, 419, 420), (413, 412, 427, 428), (406, 405, 420, 421), (414, 413, 428, 429), (407, 406, 421, 422), (415, 414, 429, 430), (408, 407, 422, 423), (428, 427, 442, 443), (421, 420, 435, 436), (429, 428, 443, 444), (422, 421, 436, 437), (430, 429, 444, 445), (423, 422, 437, 438), (431, 430, 445, 446), (424, 423, 438, 439), (417, 296, 432), (205, 431, 446), (425, 424, 439, 440), (418, 417, 432, 433), (426, 425, 440, 441), (419, 418, 433, 434), (427, 426, 441, 442), (420, 419, 434, 435), (432, 296, 447), (205, 446, 461), (440, 439, 454, 455), (433, 432, 447, 448), (441, 440, 455, 456), (434, 433, 448, 449), (442, 441, 456, 457), (435, 434, 449, 450), (443, 442, 457, 458), (436, 435, 450, 451), (444, 443, 458, 459), (437, 436, 451, 452), (445, 444, 459, 460), (438, 437, 452, 453), (446, 445, 460, 461), (439, 438, 453, 454), (451, 450, 465, 466), (459, 458, 473, 474), (452, 451, 466, 467), (460, 459, 474, 475), (453, 452, 467, 468), (461, 460, 475, 476), (454, 453, 468, 469), (447, 296, 462), (205, 461, 476), (455, 454, 469, 470), (448, 447, 462, 463), (456, 455, 470, 471), (449, 448, 463, 464), (457, 456, 471, 472), (450, 449, 464, 465), (458, 457, 472, 473), (470, 469, 7, 8), (463, 462, 0, 1), (471, 470, 8, 477), (464, 463, 1, 2), (472, 471, 477, 478), (465, 464, 2, 3), (473, 472, 478, 479), (466, 465, 3, 4), (474, 473, 479, 9), (467, 466, 4, 5), (475, 474, 9, 480), (468, 467, 5, 6), (476, 475, 480, 481), (469, 468, 6, 7), (462, 296, 0), (205, 476, 481)])
me_sphere.polygons.foreach_set('use_smooth', [True] * 512)
me_sphere.materials.append(mat_material_002)
me_sphere.use_remesh_preserve_volume = False
me_sphere.use_remesh_preserve_attributes = False
me_sphere.use_mirror_vertex_groups = False
me_sphere.update()
me_circle = bpy.data.meshes.new('Circle')
me_circle.from_pydata([(0.0, 102.4, 0.0), (-0.1951, 102.4, 0.0), (-0.3827, 102.3, 0.0), (-0.5556, 102.2, 0.0), (-0.7071, 102.1, 0.0), (-0.8315, 102.0, 0.0), (-0.9239, 101.8, 0.0), (-0.9808, 101.6, 0.0), (-1.0, 101.4, 0.0), (-0.9808, 101.2, 0.0), (-0.9239, 101.0, 0.0), (-0.8315, 100.9, 0.0), (-0.7071, 100.7, 0.0), (-0.5556, 100.6, 0.0), (-0.3827, 100.5, 0.0), (-0.1951, 100.4, 0.0), (3.258e-07, 100.4, 0.0), (0.1951, 100.4, 0.0), (0.3827, 100.5, 0.0), (0.5556, 100.6, 0.0), (0.7071, 100.7, 0.0), (0.8315, 100.9, 0.0), (0.9239, 101.0, 0.0), (0.9808, 101.2, 0.0), (1.0, 101.4, 0.0), (0.9808, 101.6, 0.0), (0.9239, 101.8, 0.0), (0.8315, 102.0, 0.0), (0.7071, 102.1, 0.0), (0.5556, 102.2, 0.0), (0.3827, 102.3, 0.0), (0.1951, 102.4, 0.0)], [(1, 0), (2, 1), (3, 2), (4, 3), (5, 4), (6, 5), (7, 6), (8, 7), (9, 8), (10, 9), (11, 10), (12, 11), (13, 12), (14, 13), (15, 14), (16, 15), (17, 16), (18, 17), (19, 18), (20, 19), (21, 20), (22, 21), (23, 22), (24, 23), (25, 24), (26, 25), (27, 26), (28, 27), (29, 28), (30, 29), (31, 30), (0, 31)], [])
me_circle.use_remesh_preserve_volume = False
me_circle.use_remesh_preserve_attributes = False
me_circle.use_mirror_vertex_groups = False
me_circle.update()

# ---- objects
ob_torus = bpy.data.objects.new('Torus', me_torus_006)
ob_sphere = bpy.data.objects.new('Sphere', me_sphere)
ob_circle = bpy.data.objects.new('Circle', me_circle)
ob_lamp = bpy.data.objects.new('Lamp', light_lamp)
ob_camera = bpy.data.objects.new('Camera', cam_camera)

# ---- transforms, parenting, visibility, modifiers, constraints
ob_torus.location = (0.008002, 0.0, 0.0)
ob_torus.rotation_euler = (3.142, 1.571, 0.0)
ob_torus.scale = (1.0, 1.0, 0.75)
ob_torus.lineart.crease_threshold = 0.0
ob_sphere.location = (0.0, 0.0, 0.0)
ob_sphere.scale = (0.9, 0.9, 0.9)
ob_sphere.lineart.crease_threshold = 0.0
ob_circle.location = (0.0, 0.0, 0.0)
ob_circle.scale = (0.009995, 0.009995, 0.009995)
ob_circle.lineart.crease_threshold = 0.0
_m = ob_circle.modifiers.new('Screw', 'SCREW')
_m.axis = 'X'
ob_lamp.location = (4.076, 1.005, 5.904)
ob_lamp.rotation_euler = (0.6503, 0.05522, 1.866)
ob_lamp.lock_rotations_4d = False
ob_lamp.empty_display_type = 'ARROWS'
ob_lamp.color = (0.0, 0.0, 0.0, 0.0)
ob_lamp.lineart.crease_threshold = 0.0
ob_camera.location = (7.481, -6.508, 5.344)
ob_camera.rotation_euler = (1.109, 0.0, 0.8149)
ob_camera.lock_rotations_4d = False
ob_camera.empty_display_type = 'ARROWS'
ob_camera.color = (0.0, 0.0, 0.0, 0.0)
ob_camera.display_type = 'WIRE'
ob_camera.lineart.crease_threshold = 0.0

# ---- collection membership
col_collection_1.objects.link(ob_torus)
col_collection_1.objects.link(ob_sphere)
col_collection_1.objects.link(ob_circle)
col_collection_1.objects.link(ob_lamp)
col_collection_1.objects.link(ob_camera)

# ---- scene / render settings (as saved in the file)
scene.camera = ob_camera
scene.frame_start = 1; scene.frame_end = 250; scene.frame_set(1)
scene.render.engine = 'BLENDER_EEVEE_NEXT'
scene.render.resolution_percentage = 50
scene.render.dither_intensity = 0.0
scene.cycles.use_denoising = False
scene.cycles.samples = 128
scene.cycles.sampling_pattern = 'TABULATED_SOBOL'
scene.cycles.use_adaptive_sampling = False
scene.cycles.use_light_tree = False
scene.cycles.blur_glossy = 0.0
scene.cycles.sample_clamp_indirect = 0.0
scene.view_settings.view_transform = 'Standard'
bpy.context.view_layer.update()
